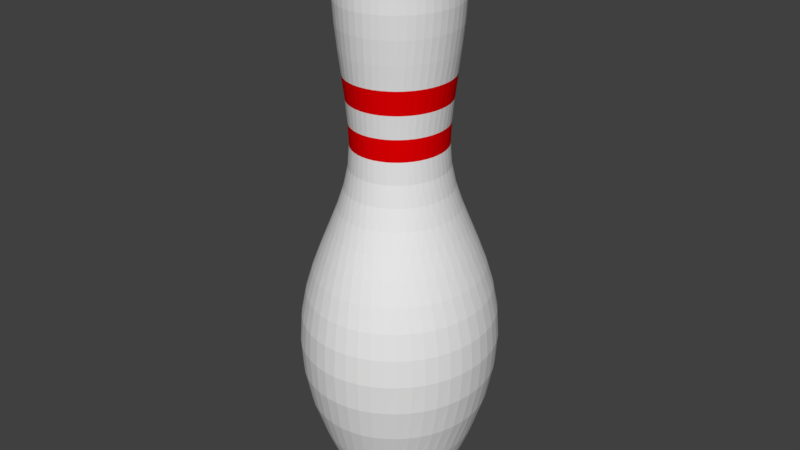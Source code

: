 # Source: model_bowling_pin.blend  (saved by Blender 2.79.0; exported with 4.5.12 LTS)
import bpy
from mathutils import Matrix  # noqa: F401  (used for matrix-valued properties, if any)

bpy.ops.wm.read_factory_settings(use_empty=True)
scene = bpy.context.scene
scene.name = 'Scene'

# ---- collections
col_collection_1 = bpy.data.collections.new('Collection 1'); scene.collection.children.link(col_collection_1)

# ---- materials (node trees are filled in below, after node groups)
mat_mat_red_bar = bpy.data.materials.new('MAT_RED_BAR')
mat_mat_red_bar.alpha_threshold = 0.0
mat_mat_red_bar.use_transparent_shadow = False
mat_mat_red_bar.diffuse_color = (0.8, 0.0, 0.0009176, 1.0)
mat_mat_red_bar.roughness = 0.5
mat_mat_white = bpy.data.materials.new('MAT_WHITE')
mat_mat_white.alpha_threshold = 0.0
mat_mat_white.use_transparent_shadow = False
mat_mat_white.roughness = 0.5

# ---- material node trees

# ---- world
world_world = bpy.data.worlds.new('World'); scene.world = world_world
world_world.color = (0.05088, 0.05088, 0.05088)
world_world.use_sun_shadow = False
world_world.sun_shadow_jitter_overblur = 0.0
world_world.cycles.sampling_method = 'MANUAL'

# ---- meshes
me_pincurve = bpy.data.meshes.new('PinCurve')
me_pincurve.from_pydata([(-0.4647, -1.25, -0.02224), (-0.3202, -1.25, -0.1405), (-0.2653, -1.25, -0.4777), (-0.2909, -1.25, -0.7657), (-0.0973, -1.25, -2.182), (-0.05135, -1.25, -2.335), (-0.007194, -1.25, -2.684), (-0.06442, -1.25, -3.108), (-0.1452, -1.25, -3.356), (-0.2406, -1.25, -3.582), (-0.2995, -1.25, -3.686), (-0.4297, -1.25, -3.802), (-0.5983, -1.254, -0.006129), (-0.4829, -1.27, -0.02224), (-0.398, -1.282, -0.06828), (-0.3397, -1.29, -0.1405), (-0.304, -1.295, -0.2353), (-0.2872, -1.297, -0.3489), (-0.2852, -1.298, -0.4777), (-0.2944, -1.296, -0.6178), (-0.3106, -1.294, -0.7657), (-0.3302, -1.291, -0.9177), (-0.3491, -1.289, -1.07), (-0.3636, -1.287, -1.219), (-0.3697, -1.286, -1.361), (-0.3586, -1.287, -1.501), (-0.3277, -1.292, -1.636), (-0.2826, -1.298, -1.768), (-0.2291, -1.305, -1.901), (-0.1725, -1.313, -2.038), (-0.1187, -1.321, -2.182), (-0.07315, -1.327, -2.335), (-0.0415, -1.332, -2.502), (-0.02937, -1.333, -2.684), (-0.04236, -1.331, -2.885), (-0.0861, -1.325, -3.108), (-0.1662, -1.314, -3.356), (-0.1996, -1.309, -3.442), (-0.2309, -1.305, -3.517), (-0.2608, -1.301, -3.582), (-0.29, -1.297, -3.638), (-0.3191, -1.293, -3.686), (-0.3489, -1.289, -3.726), (-0.3798, -1.284, -3.758), (-0.4127, -1.28, -3.784), (-0.4482, -1.275, -3.802), (-0.487, -1.269, -3.816), (-0.5297, -1.263, -3.823), (-0.5769, -1.257, -3.826), (-0.6159, -1.255, -0.006129), (-0.5035, -1.287, -0.02224), (-0.4207, -1.311, -0.06828), (-0.3639, -1.327, -0.1405), (-0.3292, -1.337, -0.2353), (-0.3128, -1.341, -0.3489), (-0.3109, -1.342, -0.4777), (-0.3198, -1.339, -0.6178), (-0.3356, -1.335, -0.7657), (-0.3547, -1.329, -0.9177), (-0.3731, -1.324, -1.07), (-0.3872, -1.32, -1.219), (-0.3932, -1.318, -1.361), (-0.3823, -1.322, -1.501), (-0.3522, -1.33, -1.636), (-0.3084, -1.343, -1.768), (-0.2561, -1.357, -1.901), (-0.2011, -1.373, -2.038), (-0.1486, -1.388, -2.182), (-0.1042, -1.401, -2.335), (-0.07341, -1.409, -2.502), (-0.06159, -1.413, -2.684), (-0.07426, -1.409, -2.885), (-0.1169, -1.397, -3.108), (-0.1949, -1.375, -3.356), (-0.2274, -1.366, -3.442), (-0.2579, -1.357, -3.517), (-0.2871, -1.349, -3.582), (-0.3155, -1.341, -3.638), (-0.3439, -1.332, -3.686), (-0.3729, -1.324, -3.726), (-0.403, -1.316, -3.758), (-0.4351, -1.307, -3.784), (-0.4697, -1.297, -3.802), (-0.5074, -1.286, -3.816), (-0.549, -1.274, -3.823), (-0.595, -1.261, -3.826), (-0.6335, -1.254, -0.006129), (-0.526, -1.301, -0.02224), (-0.4468, -1.336, -0.06828), (-0.3925, -1.36, -0.1405), (-0.3593, -1.375, -0.2353), (-0.3436, -1.381, -0.3489), (-0.3418, -1.382, -0.4777), (-0.3503, -1.379, -0.6178), (-0.3654, -1.372, -0.7657), (-0.3836, -1.364, -0.9177), (-0.4013, -1.356, -1.07), (-0.4148, -1.35, -1.219), (-0.4204, -1.348, -1.361), (-0.4101, -1.352, -1.501), (-0.3813, -1.365, -1.636), (-0.3393, -1.383, -1.768), (-0.2894, -1.405, -1.901), (-0.2367, -1.428, -2.038), (-0.1866, -1.45, -2.182), (-0.1441, -1.469, -2.335), (-0.1146, -1.482, -2.502), (-0.1033, -1.487, -2.684), (-0.1154, -1.482, -2.885), (-0.1562, -1.464, -3.108), (-0.2308, -1.431, -3.356), (-0.2619, -1.417, -3.442), (-0.2911, -1.404, -3.517), (-0.319, -1.392, -3.582), (-0.3462, -1.38, -3.638), (-0.3733, -1.368, -3.686), (-0.401, -1.356, -3.726), (-0.4299, -1.344, -3.758), (-0.4606, -1.33, -3.784), (-0.4936, -1.316, -3.802), (-0.5298, -1.3, -3.816), (-0.5695, -1.282, -3.823), (-0.6135, -1.263, -3.826), (-0.6508, -1.251, -0.006129), (-0.55, -1.312, -0.02224), (-0.4758, -1.358, -0.06828), (-0.4249, -1.389, -0.1405), (-0.3937, -1.408, -0.2353), (-0.379, -1.417, -0.3489), (-0.3773, -1.418, -0.4777), (-0.3853, -1.413, -0.6178), (-0.3995, -1.404, -0.7657), (-0.4166, -1.394, -0.9177), (-0.4332, -1.384, -1.07), (-0.4458, -1.376, -1.219), (-0.4511, -1.373, -1.361), (-0.4414, -1.379, -1.501), (-0.4144, -1.395, -1.636), (-0.3751, -1.419, -1.768), (-0.3283, -1.448, -1.901), (-0.2789, -1.478, -2.038), (-0.2319, -1.507, -2.182), (-0.1921, -1.531, -2.335), (-0.1644, -1.548, -2.502), (-0.1538, -1.555, -2.684), (-0.1652, -1.548, -2.885), (-0.2034, -1.525, -3.108), (-0.2734, -1.482, -3.356), (-0.3025, -1.464, -3.442), (-0.3299, -1.447, -3.517), (-0.356, -1.431, -3.582), (-0.3815, -1.415, -3.638), (-0.4069, -1.4, -3.686), (-0.4329, -1.384, -3.726), (-0.46, -1.367, -3.758), (-0.4887, -1.35, -3.784), (-0.5197, -1.331, -3.802), (-0.5536, -1.31, -3.816), (-0.5908, -1.287, -3.823), (-0.6321, -1.262, -3.826), (-0.6675, -1.245, -0.006129), (-0.5752, -1.32, -0.02224), (-0.5073, -1.375, -0.06828), (-0.4606, -1.413, -0.1405), (-0.4321, -1.436, -0.2353), (-0.4186, -1.447, -0.3489), (-0.417, -1.449, -0.4777), (-0.4243, -1.443, -0.6178), (-0.4373, -1.432, -0.7657), (-0.453, -1.419, -0.9177), (-0.4682, -1.407, -1.07), (-0.4797, -1.398, -1.219), (-0.4846, -1.394, -1.361), (-0.4757, -1.401, -1.501), (-0.451, -1.421, -1.636), (-0.415, -1.45, -1.768), (-0.3721, -1.485, -1.901), (-0.3268, -1.522, -2.038), (-0.2838, -1.557, -2.182), (-0.2473, -1.587, -2.335), (-0.222, -1.607, -2.502), (-0.2123, -1.615, -2.684), (-0.2227, -1.607, -2.885), (-0.2577, -1.578, -3.108), (-0.3218, -1.526, -3.356), (-0.3485, -1.504, -3.442), (-0.3735, -1.484, -3.517), (-0.3975, -1.464, -3.582), (-0.4208, -1.445, -3.638), (-0.4441, -1.426, -3.686), (-0.4679, -1.407, -3.726), (-0.4927, -1.387, -3.758), (-0.519, -1.366, -3.784), (-0.5474, -1.342, -3.802), (-0.5785, -1.317, -3.816), (-0.6126, -1.289, -3.823), (-0.6504, -1.259, -3.826), (-0.6834, -1.237, -0.006129), (-0.6011, -1.324, -0.02224), (-0.5406, -1.388, -0.06828), (-0.4989, -1.432, -0.1405), (-0.4735, -1.459, -0.2353), (-0.4615, -1.472, -0.3489), (-0.4601, -1.473, -0.4777), (-0.4666, -1.466, -0.6178), (-0.4782, -1.454, -0.7657), (-0.4922, -1.439, -0.9177), (-0.5057, -1.425, -1.07), (-0.516, -1.414, -1.219), (-0.5204, -1.409, -1.361), (-0.5124, -1.418, -1.501), (-0.4904, -1.441, -1.636), (-0.4583, -1.475, -1.768), (-0.4201, -1.516, -1.901), (-0.3797, -1.559, -2.038), (-0.3413, -1.599, -2.182), (-0.3089, -1.634, -2.335), (-0.2863, -1.658, -2.502), (-0.2776, -1.667, -2.684), (-0.2869, -1.657, -2.885), (-0.3181, -1.624, -3.108), (-0.3752, -1.563, -3.356), (-0.399, -1.538, -3.442), (-0.4214, -1.514, -3.517), (-0.4427, -1.492, -3.582), (-0.4635, -1.47, -3.638), (-0.4843, -1.448, -3.686), (-0.5055, -1.425, -3.726), (-0.5276, -1.402, -3.758), (-0.5511, -1.377, -3.784), (-0.5764, -1.35, -3.802), (-0.604, -1.321, -3.816), (-0.6344, -1.288, -3.823), (-0.6681, -1.253, -3.826), (-0.6981, -1.226, -0.006129), (-0.6273, -1.324, -0.02224), (-0.5752, -1.396, -0.06828), (-0.5393, -1.446, -0.1405), (-0.5174, -1.476, -0.2353), (-0.5071, -1.49, -0.3489), (-0.5059, -1.492, -0.4777), (-0.5115, -1.484, -0.6178), (-0.5215, -1.47, -0.7657), (-0.5335, -1.454, -0.9177), (-0.5451, -1.438, -1.07), (-0.554, -1.425, -1.219), (-0.5578, -1.42, -1.361), (-0.5509, -1.43, -1.501), (-0.532, -1.456, -1.636), (-0.5043, -1.494, -1.768), (-0.4714, -1.54, -1.901), (-0.4367, -1.588, -2.038), (-0.4037, -1.633, -2.182), (-0.3757, -1.672, -2.335), (-0.3563, -1.699, -2.502), (-0.3488, -1.709, -2.684), (-0.3568, -1.698, -2.885), (-0.3836, -1.661, -3.108), (-0.4328, -1.593, -3.356), (-0.4533, -1.565, -3.442), (-0.4725, -1.538, -3.517), (-0.4909, -1.513, -3.582), (-0.5088, -1.488, -3.638), (-0.5267, -1.463, -3.686), (-0.545, -1.438, -3.726), (-0.564, -1.412, -3.758), (-0.5842, -1.384, -3.784), (-0.606, -1.354, -3.802), (-0.6298, -1.321, -3.816), (-0.656, -1.285, -3.823), (-0.685, -1.244, -3.826), (-0.7115, -1.214, -0.006129), (-0.6533, -1.321, -0.02224), (-0.6105, -1.4, -0.06828), (-0.581, -1.454, -0.1405), (-0.5631, -1.487, -0.2353), (-0.5546, -1.502, -0.3489), (-0.5536, -1.504, -0.4777), (-0.5582, -1.496, -0.6178), (-0.5664, -1.481, -0.7657), (-0.5763, -1.462, -0.9177), (-0.5858, -1.445, -1.07), (-0.5931, -1.432, -1.219), (-0.5962, -1.426, -1.361), (-0.5906, -1.436, -1.501), (-0.575, -1.465, -1.636), (-0.5523, -1.507, -1.768), (-0.5253, -1.556, -1.901), (-0.4968, -1.609, -2.038), (-0.4696, -1.658, -2.182), (-0.4466, -1.701, -2.335), (-0.4307, -1.73, -2.502), (-0.4246, -1.741, -2.684), (-0.4311, -1.729, -2.885), (-0.4532, -1.689, -3.108), (-0.4936, -1.614, -3.356), (-0.5104, -1.583, -3.442), (-0.5262, -1.554, -3.517), (-0.5413, -1.527, -3.582), (-0.556, -1.5, -3.638), (-0.5707, -1.473, -3.686), (-0.5857, -1.445, -3.726), (-0.6013, -1.416, -3.758), (-0.6179, -1.386, -3.784), (-0.6358, -1.353, -3.802), (-0.6553, -1.317, -3.816), (-0.6769, -1.278, -3.823), (-0.7007, -1.234, -3.826), (-0.7232, -1.2, -0.006129), (-0.6787, -1.314, -0.02224), (-0.6459, -1.398, -0.06828), (-0.6234, -1.456, -0.1405), (-0.6096, -1.491, -0.2353), (-0.6031, -1.508, -0.3489), (-0.6024, -1.51, -0.4777), (-0.6059, -1.5, -0.6178), (-0.6122, -1.484, -0.7657), (-0.6197, -1.465, -0.9177), (-0.627, -1.446, -1.07), (-0.6326, -1.432, -1.219), (-0.635, -1.426, -1.361), (-0.6307, -1.437, -1.501), (-0.6188, -1.468, -1.636), (-0.6014, -1.512, -1.768), (-0.5807, -1.565, -1.901), (-0.5589, -1.621, -2.038), (-0.5381, -1.674, -2.182), (-0.5205, -1.719, -2.335), (-0.5083, -1.75, -2.502), (-0.5036, -1.762, -2.684), (-0.5086, -1.75, -2.885), (-0.5255, -1.706, -3.108), (-0.5564, -1.627, -3.356), (-0.5693, -1.594, -3.442), (-0.5814, -1.563, -3.517), (-0.5929, -1.534, -3.582), (-0.6042, -1.505, -3.638), (-0.6154, -1.476, -3.686), (-0.6269, -1.447, -3.726), (-0.6389, -1.416, -3.758), (-0.6516, -1.383, -3.784), (-0.6653, -1.348, -3.802), (-0.6802, -1.31, -3.816), (-0.6967, -1.268, -3.823), (-0.7149, -1.221, -3.826), (-0.7331, -1.185, -0.006129), (-0.703, -1.304, -0.02224), (-0.6808, -1.392, -0.06828), (-0.6656, -1.452, -0.1405), (-0.6563, -1.489, -0.2353), (-0.6519, -1.506, -0.3489), (-0.6514, -1.508, -0.4777), (-0.6538, -1.499, -0.6178), (-0.658, -1.482, -0.7657), (-0.6631, -1.462, -0.9177), (-0.6681, -1.442, -1.07), (-0.6718, -1.427, -1.219), (-0.6734, -1.421, -1.361), (-0.6705, -1.432, -1.501), (-0.6625, -1.464, -1.636), (-0.6507, -1.511, -1.768), (-0.6367, -1.566, -1.901), (-0.622, -1.625, -2.038), (-0.6079, -1.68, -2.182), (-0.596, -1.727, -2.335), (-0.5878, -1.76, -2.502), (-0.5846, -1.773, -2.684), (-0.588, -1.759, -2.885), (-0.5994, -1.714, -3.108), (-0.6203, -1.631, -3.356), (-0.629, -1.597, -3.442), (-0.6372, -1.564, -3.517), (-0.645, -1.533, -3.582), (-0.6526, -1.503, -3.638), (-0.6602, -1.473, -3.686), (-0.668, -1.442, -3.726), (-0.6761, -1.41, -3.758), (-0.6847, -1.376, -3.784), (-0.6939, -1.34, -3.802), (-0.704, -1.3, -3.816), (-0.7152, -1.256, -3.823), (-0.7275, -1.207, -3.826), (-0.741, -1.168, -0.006129), (-0.7258, -1.29, -0.02224), (-0.7147, -1.38, -0.06828), (-0.707, -1.442, -0.1405), (-0.7023, -1.48, -0.2353), (-0.7001, -1.498, -0.3489), (-0.6998, -1.5, -0.4777), (-0.701, -1.49, -0.6178), (-0.7032, -1.473, -0.7657), (-0.7057, -1.452, -0.9177), (-0.7082, -1.432, -1.07), (-0.7101, -1.417, -1.219), (-0.7109, -1.41, -1.361), (-0.7095, -1.422, -1.501), (-0.7054, -1.455, -1.636), (-0.6995, -1.503, -1.768), (-0.6924, -1.56, -1.901), (-0.685, -1.62, -2.038), (-0.6779, -1.677, -2.182), (-0.6719, -1.725, -2.335), (-0.6677, -1.759, -2.502), (-0.6661, -1.771, -2.684), (-0.6678, -1.758, -2.885), (-0.6736, -1.711, -3.108), (-0.6841, -1.626, -3.356), (-0.6885, -1.591, -3.442), (-0.6927, -1.558, -3.517), (-0.6966, -1.526, -3.582), (-0.7004, -1.495, -3.638), (-0.7043, -1.464, -3.686), (-0.7082, -1.432, -3.726), (-0.7123, -1.4, -3.758), (-0.7166, -1.365, -3.784), (-0.7213, -1.327, -3.802), (-0.7264, -1.286, -3.816), (-0.732, -1.241, -3.823), (-0.7382, -1.191, -3.826), (-0.7468, -1.15, -0.006129), (-0.7468, -1.274, -0.02224), (-0.7468, -1.365, -0.06828), (-0.7468, -1.427, -0.1405), (-0.7468, -1.465, -0.2353), (-0.7468, -1.483, -0.3489), (-0.7468, -1.485, -0.4777), (-0.7468, -1.475, -0.6178), (-0.7468, -1.458, -0.7657), (-0.7468, -1.437, -0.9177), (-0.7468, -1.417, -1.07), (-0.7468, -1.401, -1.219), (-0.7468, -1.395, -1.361), (-0.7468, -1.407, -1.501), (-0.7468, -1.44, -1.636), (-0.7468, -1.488, -1.768), (-0.7468, -1.545, -1.901), (-0.7468, -1.606, -2.038), (-0.7468, -1.663, -2.182), (-0.7468, -1.712, -2.335), (-0.7468, -1.746, -2.502), (-0.7468, -1.759, -2.684), (-0.7468, -1.745, -2.885), (-0.7468, -1.698, -3.108), (-0.7468, -1.613, -3.356), (-0.7468, -1.577, -3.442), (-0.7468, -1.543, -3.517), (-0.7468, -1.511, -3.582), (-0.7468, -1.48, -3.638), (-0.7468, -1.449, -3.686), (-0.7468, -1.417, -3.726), (-0.7468, -1.384, -3.758), (-0.7468, -1.349, -3.784), (-0.7468, -1.311, -3.802), (-0.7468, -1.269, -3.816), (-0.7468, -1.224, -3.823), (-0.7468, -1.173, -3.826), (-0.7504, -1.132, -0.006129), (-0.7656, -1.254, -0.02224), (-0.7768, -1.344, -0.06828), (-0.7844, -1.406, -0.1405), (-0.7891, -1.444, -0.2353), (-0.7913, -1.462, -0.3489), (-0.7916, -1.464, -0.4777), (-0.7904, -1.454, -0.6178), (-0.7883, -1.437, -0.7657), (-0.7857, -1.416, -0.9177), (-0.7832, -1.396, -1.07), (-0.7813, -1.381, -1.219), (-0.7805, -1.374, -1.361), (-0.7819, -1.386, -1.501), (-0.786, -1.419, -1.636), (-0.7919, -1.467, -1.768), (-0.799, -1.524, -1.901), (-0.8064, -1.584, -2.038), (-0.8135, -1.641, -2.182), (-0.8195, -1.689, -2.335), (-0.8237, -1.723, -2.502), (-0.8253, -1.735, -2.684), (-0.8236, -1.722, -2.885), (-0.8178, -1.675, -3.108), (-0.8073, -1.59, -3.356), (-0.8029, -1.555, -3.442), (-0.7988, -1.522, -3.517), (-0.7948, -1.49, -3.582), (-0.791, -1.459, -3.638), (-0.7871, -1.428, -3.686), (-0.7832, -1.397, -3.726), (-0.7791, -1.364, -3.758), (-0.7748, -1.329, -3.784), (-0.7701, -1.291, -3.802), (-0.765, -1.25, -3.816), (-0.7594, -1.205, -3.823), (-0.7532, -1.155, -3.826), (-0.7517, -1.113, -0.006129), (-0.7818, -1.233, -0.02224), (-0.804, -1.32, -0.06828), (-0.8192, -1.381, -0.1405), (-0.8285, -1.417, -0.2353), (-0.8329, -1.435, -0.3489), (-0.8334, -1.437, -0.4777), (-0.831, -1.427, -0.6178), (-0.8268, -1.411, -0.7657), (-0.8217, -1.39, -0.9177), (-0.8167, -1.371, -1.07), (-0.8129, -1.356, -1.219), (-0.8114, -1.35, -1.361), (-0.8143, -1.361, -1.501), (-0.8223, -1.393, -1.636), (-0.8341, -1.439, -1.768), (-0.8481, -1.495, -1.901), (-0.8628, -1.553, -2.038), (-0.8769, -1.609, -2.182), (-0.8888, -1.656, -2.335), (-0.897, -1.689, -2.502), (-0.9002, -1.701, -2.684), (-0.8968, -1.688, -2.885), (-0.8854, -1.643, -3.108), (-0.8645, -1.56, -3.356), (-0.8558, -1.525, -3.442), (-0.8476, -1.493, -3.517), (-0.8398, -1.462, -3.582), (-0.8321, -1.432, -3.638), (-0.8245, -1.402, -3.686), (-0.8168, -1.371, -3.726), (-0.8087, -1.339, -3.758), (-0.8001, -1.305, -3.784), (-0.7908, -1.268, -3.802), (-0.7807, -1.228, -3.816), (-0.7696, -1.184, -3.823), (-0.7573, -1.135, -3.826), (-0.7507, -1.095, -0.006129), (-0.7952, -1.209, -0.02224), (-0.828, -1.293, -0.06828), (-0.8505, -1.35, -0.1405), (-0.8642, -1.385, -0.2353), (-0.8707, -1.402, -0.3489), (-0.8715, -1.404, -0.4777), (-0.868, -1.395, -0.6178), (-0.8617, -1.379, -0.7657), (-0.8541, -1.36, -0.9177), (-0.8468, -1.341, -1.07), (-0.8412, -1.327, -1.219), (-0.8389, -1.321, -1.361), (-0.8432, -1.332, -1.501), (-0.8551, -1.362, -1.636), (-0.8725, -1.407, -1.768), (-0.8932, -1.46, -1.901), (-0.915, -1.515, -2.038), (-0.9358, -1.569, -2.182), (-0.9534, -1.614, -2.335), (-0.9656, -1.645, -2.502), (-0.9702, -1.657, -2.684), (-0.9652, -1.644, -2.885), (-0.9484, -1.601, -3.108), (-0.9174, -1.522, -3.356), (-0.9046, -1.489, -3.442), (-0.8925, -1.458, -3.517), (-0.8809, -1.428, -3.582), (-0.8696, -1.399, -3.638), (-0.8584, -1.371, -3.686), (-0.8469, -1.341, -3.726), (-0.835, -1.311, -3.758), (-0.8223, -1.278, -3.784), (-0.8086, -1.243, -3.802), (-0.7936, -1.205, -3.816), (-0.7771, -1.162, -3.823), (-0.7589, -1.116, -3.826), (-0.7474, -1.076, -0.006129), (-0.8055, -1.183, -0.02224), (-0.8483, -1.262, -0.06828), (-0.8778, -1.316, -0.1405), (-0.8958, -1.349, -0.2353), (-0.9042, -1.365, -0.3489), (-0.9052, -1.366, -0.4777), (-0.9006, -1.358, -0.6178), (-0.8924, -1.343, -0.7657), (-0.8826, -1.325, -0.9177), (-0.873, -1.307, -1.07), (-0.8657, -1.294, -1.219), (-0.8626, -1.288, -1.361), (-0.8682, -1.298, -1.501), (-0.8838, -1.327, -1.636), (-0.9065, -1.369, -1.768), (-0.9336, -1.418, -1.901), (-0.9621, -1.471, -2.038), (-0.9892, -1.521, -2.182), (-1.012, -1.563, -2.335), (-1.028, -1.592, -2.502), (-1.034, -1.603, -2.684), (-1.028, -1.591, -2.885), (-1.006, -1.551, -3.108), (-0.9653, -1.477, -3.356), (-0.9484, -1.446, -3.442), (-0.9326, -1.417, -3.517), (-0.9175, -1.389, -3.582), (-0.9028, -1.362, -3.638), (-0.8881, -1.335, -3.686), (-0.8731, -1.307, -3.726), (-0.8575, -1.279, -3.758), (-0.8409, -1.248, -3.784), (-0.823, -1.215, -3.802), (-0.8035, -1.179, -3.816), (-0.782, -1.14, -3.823), (-0.7581, -1.096, -3.826), (-0.7418, -1.059, -0.006129), (-0.8126, -1.156, -0.02224), (-0.8648, -1.228, -0.06828), (-0.9006, -1.278, -0.1405), (-0.9225, -1.308, -0.2353), (-0.9328, -1.323, -0.3489), (-0.934, -1.324, -0.4777), (-0.9284, -1.316, -0.6178), (-0.9184, -1.303, -0.7657), (-0.9064, -1.286, -0.9177), (-0.8948, -1.27, -1.07), (-0.8859, -1.258, -1.219), (-0.8822, -1.253, -1.361), (-0.889, -1.262, -1.501), (-0.908, -1.288, -1.636), (-0.9356, -1.326, -1.768), (-0.9685, -1.372, -1.901), (-1.003, -1.42, -2.038), (-1.036, -1.466, -2.182), (-1.064, -1.504, -2.335), (-1.084, -1.531, -2.502), (-1.091, -1.541, -2.684), (-1.083, -1.53, -2.885), (-1.056, -1.493, -3.108), (-1.007, -1.425, -3.356), (-0.9866, -1.397, -3.442), (-0.9674, -1.37, -3.517), (-0.949, -1.345, -3.582), (-0.9311, -1.32, -3.638), (-0.9132, -1.295, -3.686), (-0.895, -1.27, -3.726), (-0.8759, -1.244, -3.758), (-0.8557, -1.216, -3.784), (-0.8339, -1.186, -3.802), (-0.8102, -1.153, -3.816), (-0.7839, -1.117, -3.823), (-0.7549, -1.077, -3.826), (-0.7341, -1.042, -0.006129), (-0.8164, -1.129, -0.02224), (-0.877, -1.193, -0.06828), (-0.9186, -1.237, -0.1405), (-0.944, -1.264, -0.2353), (-0.956, -1.277, -0.3489), (-0.9574, -1.278, -0.4777), (-0.9509, -1.272, -0.6178), (-0.9393, -1.259, -0.7657), (-0.9253, -1.244, -0.9177), (-0.9118, -1.23, -1.07), (-0.9015, -1.219, -1.219), (-0.8972, -1.215, -1.361), (-0.9051, -1.223, -1.501), (-0.9271, -1.246, -1.636), (-0.9592, -1.28, -1.768), (-0.9975, -1.321, -1.901), (-1.038, -1.364, -2.038), (-1.076, -1.404, -2.182), (-1.109, -1.439, -2.335), (-1.131, -1.463, -2.502), (-1.14, -1.472, -2.684), (-1.131, -1.462, -2.885), (-1.099, -1.429, -3.108), (-1.042, -1.369, -3.356), (-1.018, -1.343, -3.442), (-0.9962, -1.32, -3.517), (-0.9748, -1.297, -3.582), (-0.954, -1.275, -3.638), (-0.9332, -1.253, -3.686), (-0.912, -1.23, -3.726), (-0.8899, -1.207, -3.758), (-0.8665, -1.182, -3.784), (-0.8412, -1.155, -3.802), (-0.8135, -1.126, -3.816), (-0.7831, -1.094, -3.823), (-0.7494, -1.058, -3.826), (-0.7245, -1.026, -0.006129), (-0.8168, -1.101, -0.02224), (-0.8847, -1.156, -0.06828), (-0.9314, -1.194, -0.1405), (-0.9599, -1.218, -0.2353), (-0.9734, -1.229, -0.3489), (-0.9749, -1.23, -0.4777), (-0.9677, -1.224, -0.6178), (-0.9546, -1.213, -0.7657), (-0.939, -1.201, -0.9177), (-0.9238, -1.188, -1.07), (-0.9123, -1.179, -1.219), (-0.9074, -1.175, -1.361), (-0.9163, -1.182, -1.501), (-0.941, -1.202, -1.636), (-0.977, -1.232, -1.768), (-1.02, -1.267, -1.901), (-1.065, -1.303, -2.038), (-1.108, -1.338, -2.182), (-1.145, -1.368, -2.335), (-1.17, -1.389, -2.502), (-1.18, -1.397, -2.684), (-1.169, -1.388, -2.885), (-1.134, -1.36, -3.108), (-1.07, -1.307, -3.356), (-1.043, -1.286, -3.442), (-1.018, -1.265, -3.517), (-0.9945, -1.246, -3.582), (-0.9711, -1.227, -3.638), (-0.9478, -1.208, -3.686), (-0.924, -1.188, -3.726), (-0.8993, -1.168, -3.758), (-0.8729, -1.147, -3.784), (-0.8445, -1.124, -3.802), (-0.8135, -1.099, -3.816), (-0.7794, -1.071, -3.823), (-0.7416, -1.04, -3.826), (-0.7129, -1.012, -0.006129), (-0.8137, -1.074, -0.02224), (-0.8879, -1.119, -0.06828), (-0.9388, -1.15, -0.1405), (-0.97, -1.169, -0.2353), (-0.9847, -1.178, -0.3489), (-0.9864, -1.179, -0.4777), (-0.9784, -1.174, -0.6178), (-0.9642, -1.166, -0.7657), (-0.9471, -1.155, -0.9177), (-0.9306, -1.145, -1.07), (-0.9179, -1.137, -1.219), (-0.9126, -1.134, -1.361), (-0.9223, -1.14, -1.501), (-0.9493, -1.157, -1.636), (-0.9886, -1.181, -1.768), (-1.035, -1.209, -1.901), (-1.085, -1.24, -2.038), (-1.132, -1.268, -2.182), (-1.172, -1.293, -2.335), (-1.199, -1.31, -2.502), (-1.21, -1.316, -2.684), (-1.199, -1.309, -2.885), (-1.16, -1.286, -3.108), (-1.09, -1.243, -3.356), (-1.061, -1.225, -3.442), (-1.034, -1.208, -3.517), (-1.008, -1.192, -3.582), (-0.9822, -1.177, -3.638), (-0.9568, -1.161, -3.686), (-0.9308, -1.145, -3.726), (-0.9037, -1.129, -3.758), (-0.875, -1.111, -3.784), (-0.844, -1.092, -3.802), (-0.8101, -1.071, -3.816), (-0.7729, -1.049, -3.823), (-0.7316, -1.023, -3.826), (-0.6998, -0.9994, -0.006129), (-0.8073, -1.047, -0.02224), (-0.8864, -1.081, -0.06828), (-0.9408, -1.105, -0.1405), (-0.974, -1.12, -0.2353), (-0.9897, -1.127, -0.3489), (-0.9915, -1.128, -0.4777), (-0.983, -1.124, -0.6178), (-0.9678, -1.117, -0.7657), (-0.9496, -1.109, -0.9177), (-0.9319, -1.101, -1.07), (-0.9185, -1.096, -1.219), (-0.9128, -1.093, -1.361), (-0.9231, -1.098, -1.501), (-0.9519, -1.11, -1.636), (-0.9939, -1.129, -1.768), (-1.044, -1.151, -1.901), (-1.096, -1.174, -2.038), (-1.147, -1.196, -2.182), (-1.189, -1.214, -2.335), (-1.219, -1.227, -2.502), (-1.23, -1.232, -2.684), (-1.218, -1.227, -2.885), (-1.177, -1.209, -3.108), (-1.102, -1.176, -3.356), (-1.071, -1.163, -3.442), (-1.042, -1.15, -3.517), (-1.014, -1.138, -3.582), (-0.987, -1.126, -3.638), (-0.9599, -1.114, -3.686), (-0.9322, -1.102, -3.726), (-0.9033, -1.089, -3.758), (-0.8727, -1.075, -3.784), (-0.8396, -1.061, -3.802), (-0.8035, -1.045, -3.816), (-0.7637, -1.028, -3.823), (-0.7197, -1.008, -3.826), (-0.6852, -0.9889, -0.006129), (-0.7976, -1.021, -0.02224), (-0.8803, -1.044, -0.06828), (-0.9371, -1.061, -0.1405), (-0.9719, -1.07, -0.2353), (-0.9883, -1.075, -0.3489), (-0.9902, -1.076, -0.4777), (-0.9813, -1.073, -0.6178), (-0.9654, -1.069, -0.7657), (-0.9464, -1.063, -0.9177), (-0.9279, -1.058, -1.07), (-0.9138, -1.054, -1.219), (-0.9079, -1.052, -1.361), (-0.9187, -1.055, -1.501), (-0.9488, -1.064, -1.636), (-0.9927, -1.076, -1.768), (-1.045, -1.091, -1.901), (-1.1, -1.107, -2.038), (-1.152, -1.122, -2.182), (-1.197, -1.134, -2.335), (-1.228, -1.143, -2.502), (-1.239, -1.146, -2.684), (-1.227, -1.143, -2.885), (-1.184, -1.131, -3.108), (-1.106, -1.109, -3.356), (-1.074, -1.099, -3.442), (-1.043, -1.091, -3.517), (-1.014, -1.082, -3.582), (-0.9855, -1.074, -3.638), (-0.9571, -1.066, -3.686), (-0.9282, -1.058, -3.726), (-0.898, -1.049, -3.758), (-0.8659, -1.04, -3.784), (-0.8314, -1.03, -3.802), (-0.7936, -1.02, -3.816), (-0.752, -1.008, -3.823), (-0.706, -0.9949, -3.826), (-0.6694, -0.9805, -0.006129), (-0.7848, -0.9966, -0.02224), (-0.8697, -1.009, -0.06828), (-0.928, -1.017, -0.1405), (-0.9637, -1.022, -0.2353), (-0.9805, -1.024, -0.3489), (-0.9825, -1.024, -0.4777), (-0.9733, -1.023, -0.6178), (-0.9571, -1.021, -0.7657), (-0.9375, -1.018, -0.9177), (-0.9186, -1.015, -1.07), (-0.9041, -1.013, -1.219), (-0.898, -1.012, -1.361), (-0.9091, -1.014, -1.501), (-0.94, -1.018, -1.636), (-0.9851, -1.025, -1.768), (-1.039, -1.032, -1.901), (-1.095, -1.04, -2.038), (-1.149, -1.048, -2.182), (-1.195, -1.054, -2.335), (-1.226, -1.058, -2.502), (-1.238, -1.06, -2.684), (-1.225, -1.058, -2.885), (-1.182, -1.052, -3.108), (-1.102, -1.041, -3.356), (-1.068, -1.036, -3.442), (-1.037, -1.032, -3.517), (-1.007, -1.028, -3.582), (-0.9777, -1.024, -3.638), (-0.9486, -1.02, -3.686), (-0.9189, -1.015, -3.726), (-0.8879, -1.011, -3.758), (-0.855, -1.006, -3.784), (-0.8195, -1.001, -3.802), (-0.7807, -0.9961, -3.816), (-0.7381, -0.9901, -3.823), (-0.6908, -0.9835, -3.826), (-0.6528, -0.9744, -0.006129), (-0.7691, -0.9744, -0.02224), (-0.8548, -0.9744, -0.06828), (-0.9136, -0.9744, -0.1405), (-0.9496, -0.9744, -0.2353), (-0.9666, -0.9744, -0.3489), (-0.9685, -0.9744, -0.4777), (-0.9593, -0.9744, -0.6178), (-0.9429, -0.9744, -0.7657), (-0.9232, -0.9744, -0.9177), (-0.9041, -0.9744, -1.07), (-0.8895, -0.9744, -1.219), (-0.8833, -0.9744, -1.361), (-0.8946, -0.9744, -1.501), (-0.9257, -0.9744, -1.636), (-0.9711, -0.9744, -1.768), (-1.025, -0.9744, -1.901), (-1.082, -0.9744, -2.038), (-1.136, -0.9744, -2.182), (-1.182, -0.9744, -2.335), (-1.214, -0.9744, -2.502), (-1.227, -0.9744, -2.684), (-1.213, -0.9744, -2.885), (-1.169, -0.9744, -3.108), (-1.089, -0.9744, -3.356), (-1.055, -0.9744, -3.442), (-1.023, -0.9744, -3.517), (-0.9931, -0.9744, -3.582), (-0.9637, -0.9744, -3.638), (-0.9343, -0.9744, -3.686), (-0.9044, -0.9744, -3.726), (-0.8731, -0.9744, -3.758), (-0.8399, -0.9744, -3.784), (-0.8041, -0.9744, -3.802), (-0.765, -0.9744, -3.816), (-0.722, -0.9744, -3.823), (-0.6743, -0.9744, -3.826), (-0.6355, -0.9706, -0.006129), (-0.7509, -0.9545, -0.02224), (-0.8358, -0.9426, -0.06828), (-0.8941, -0.9345, -0.1405), (-0.9298, -0.9295, -0.2353), (-0.9466, -0.9272, -0.3489), (-0.9485, -0.9269, -0.4777), (-0.9394, -0.9282, -0.6178), (-0.9232, -0.9304, -0.7657), (-0.9036, -0.9332, -0.9177), (-0.8847, -0.9358, -1.07), (-0.8702, -0.9378, -1.219), (-0.8641, -0.9387, -1.361), (-0.8752, -0.9371, -1.501), (-0.9061, -0.9328, -1.636), (-0.9511, -0.9265, -1.768), (-1.005, -0.919, -1.901), (-1.061, -0.9111, -2.038), (-1.115, -0.9036, -2.182), (-1.161, -0.8973, -2.335), (-1.192, -0.8928, -2.502), (-1.204, -0.8912, -2.684), (-1.191, -0.893, -2.885), (-1.148, -0.8991, -3.108), (-1.068, -0.9103, -3.356), (-1.034, -0.9149, -3.442), (-1.003, -0.9193, -3.517), (-0.973, -0.9235, -3.582), (-0.9438, -0.9275, -3.638), (-0.9147, -0.9316, -3.686), (-0.8849, -0.9358, -3.726), (-0.854, -0.9401, -3.758), (-0.8211, -0.9447, -3.784), (-0.7856, -0.9496, -3.802), (-0.7468, -0.9551, -3.816), (-0.7041, -0.961, -3.823), (-0.6569, -0.9676, -3.826), (-0.6179, -0.9692, -0.006129), (-0.7303, -0.9373, -0.02224), (-0.813, -0.9138, -0.06828), (-0.8699, -0.8976, -0.1405), (-0.9046, -0.8877, -0.2353), (-0.921, -0.8831, -0.3489), (-0.9229, -0.8826, -0.4777), (-0.914, -0.8851, -0.6178), (-0.8982, -0.8896, -0.7657), (-0.8791, -0.895, -0.9177), (-0.8607, -0.9002, -1.07), (-0.8466, -0.9042, -1.219), (-0.8406, -0.9059, -1.361), (-0.8515, -0.9029, -1.501), (-0.8816, -0.8943, -1.636), (-0.9254, -0.8818, -1.768), (-0.9776, -0.867, -1.901), (-1.033, -0.8513, -2.038), (-1.085, -0.8364, -2.182), (-1.13, -0.8238, -2.335), (-1.16, -0.8151, -2.502), (-1.172, -0.8117, -2.684), (-1.16, -0.8153, -2.885), (-1.117, -0.8274, -3.108), (-1.039, -0.8496, -3.356), (-1.006, -0.8588, -3.442), (-0.9759, -0.8675, -3.517), (-0.9467, -0.8758, -3.582), (-0.9183, -0.8839, -3.638), (-0.8899, -0.8919, -3.686), (-0.8609, -0.9002, -3.726), (-0.8308, -0.9087, -3.758), (-0.7987, -0.9179, -3.784), (-0.7641, -0.9277, -3.802), (-0.7264, -0.9384, -3.816), (-0.6848, -0.9502, -3.823), (-0.6388, -0.9633, -3.826), (-0.6003, -0.9703, -0.006129), (-0.7078, -0.9231, -0.02224), (-0.787, -0.8883, -0.06828), (-0.8413, -0.8644, -0.1405), (-0.8745, -0.8498, -0.2353), (-0.8902, -0.8429, -0.3489), (-0.892, -0.8421, -0.4777), (-0.8835, -0.8459, -0.6178), (-0.8684, -0.8525, -0.7657), (-0.8502, -0.8605, -0.9177), (-0.8325, -0.8683, -1.07), (-0.819, -0.8742, -1.219), (-0.8133, -0.8767, -1.361), (-0.8237, -0.8722, -1.501), (-0.8525, -0.8595, -1.636), (-0.8945, -0.8411, -1.768), (-0.9444, -0.8191, -1.901), (-0.9971, -0.796, -2.038), (-1.047, -0.774, -2.182), (-1.09, -0.7553, -2.335), (-1.119, -0.7424, -2.502), (-1.13, -0.7374, -2.684), (-1.118, -0.7427, -2.885), (-1.078, -0.7606, -3.108), (-1.003, -0.7934, -3.356), (-0.9719, -0.8071, -3.442), (-0.9427, -0.8199, -3.517), (-0.9148, -0.8321, -3.582), (-0.8876, -0.8441, -3.638), (-0.8605, -0.856, -3.686), (-0.8328, -0.8682, -3.726), (-0.8039, -0.8809, -3.758), (-0.7732, -0.8943, -3.784), (-0.7402, -0.9089, -3.802), (-0.704, -0.9247, -3.816), (-0.6643, -0.9422, -3.823), (-0.6202, -0.9616, -3.826), (-0.583, -0.9738, -0.006129), (-0.6838, -0.9121, -0.02224), (-0.7579, -0.8667, -0.06828), (-0.8089, -0.8355, -0.1405), (-0.8401, -0.8164, -0.2353), (-0.8548, -0.8074, -0.3489), (-0.8564, -0.8064, -0.4777), (-0.8485, -0.8112, -0.6178), (-0.8343, -0.8199, -0.7657), (-0.8172, -0.8304, -0.9177), (-0.8006, -0.8405, -1.07), (-0.788, -0.8483, -1.219), (-0.7827, -0.8515, -1.361), (-0.7924, -0.8456, -1.501), (-0.8194, -0.8291, -1.636), (-0.8587, -0.805, -1.768), (-0.9055, -0.7763, -1.901), (-0.9549, -0.7461, -2.038), (-1.002, -0.7173, -2.182), (-1.042, -0.6929, -2.335), (-1.069, -0.676, -2.502), (-1.08, -0.6695, -2.684), (-1.069, -0.6764, -2.885), (-1.03, -0.6998, -3.108), (-0.9604, -0.7427, -3.356), (-0.9313, -0.7605, -3.442), (-0.9039, -0.7773, -3.517), (-0.8778, -0.7933, -3.582), (-0.8523, -0.8089, -3.638), (-0.8268, -0.8245, -3.686), (-0.8009, -0.8404, -3.726), (-0.7738, -0.857, -3.758), (-0.7451, -0.8746, -3.784), (-0.7141, -0.8936, -3.802), (-0.6802, -0.9143, -3.816), (-0.643, -0.9371, -3.823), (-0.6017, -0.9624, -3.826), (-0.5663, -0.9797, -0.006129), (-0.6586, -0.9046, -0.02224), (-0.7265, -0.8493, -0.06828), (-0.7732, -0.8113, -0.1405), (-0.8017, -0.788, -0.2353), (-0.8152, -0.7771, -0.3489), (-0.8168, -0.7758, -0.4777), (-0.8095, -0.7818, -0.6178), (-0.7964, -0.7924, -0.7657), (-0.7808, -0.8051, -0.9177), (-0.7656, -0.8174, -1.07), (-0.7541, -0.8268, -1.219), (-0.7492, -0.8308, -1.361), (-0.7581, -0.8236, -1.501), (-0.7828, -0.8035, -1.636), (-0.8188, -0.7741, -1.768), (-0.8617, -0.7392, -1.901), (-0.907, -0.7024, -2.038), (-0.95, -0.6673, -2.182), (-0.9865, -0.6377, -2.335), (-1.012, -0.6171, -2.502), (-1.022, -0.6092, -2.684), (-1.011, -0.6176, -2.885), (-0.9761, -0.6461, -3.108), (-0.912, -0.6983, -3.356), (-0.8853, -0.72, -3.442), (-0.8603, -0.7404, -3.517), (-0.8363, -0.7599, -3.582), (-0.813, -0.7789, -3.638), (-0.7896, -0.7979, -3.686), (-0.7659, -0.8172, -3.726), (-0.7411, -0.8374, -3.758), (-0.7147, -0.8589, -3.784), (-0.6863, -0.882, -3.802), (-0.6553, -0.9072, -3.816), (-0.6212, -0.935, -3.823), (-0.5834, -0.9658, -3.826), (-0.5504, -0.9878, -0.006129), (-0.6327, -0.9006, -0.02224), (-0.6932, -0.8363, -0.06828), (-0.7348, -0.7922, -0.1405), (-0.7603, -0.7652, -0.2353), (-0.7723, -0.7525, -0.3489), (-0.7737, -0.751, -0.4777), (-0.7672, -0.7579, -0.6178), (-0.7556, -0.7702, -0.7657), (-0.7416, -0.785, -0.9177), (-0.7281, -0.7994, -1.07), (-0.7178, -0.8103, -1.219), (-0.7134, -0.8149, -1.361), (-0.7214, -0.8065, -1.501), (-0.7434, -0.7831, -1.636), (-0.7755, -0.7491, -1.768), (-0.8137, -0.7085, -1.901), (-0.854, -0.6658, -2.038), (-0.8924, -0.625, -2.182), (-0.9249, -0.5906, -2.335), (-0.9475, -0.5666, -2.502), (-0.9562, -0.5574, -2.684), (-0.9469, -0.5673, -2.885), (-0.9157, -0.6004, -3.108), (-0.8586, -0.661, -3.356), (-0.8348, -0.6862, -3.442), (-0.8124, -0.7099, -3.517), (-0.7911, -0.7325, -3.582), (-0.7703, -0.7546, -3.638), (-0.7495, -0.7767, -3.686), (-0.7283, -0.7991, -3.726), (-0.7062, -0.8226, -3.758), (-0.6827, -0.8475, -3.784), (-0.6574, -0.8743, -3.802), (-0.6298, -0.9036, -3.816), (-0.5993, -0.9359, -3.823), (-0.5656, -0.9717, -3.826), (-0.5357, -0.9981, -0.006129), (-0.6065, -0.9002, -0.02224), (-0.6586, -0.8281, -0.06828), (-0.6945, -0.7786, -0.1405), (-0.7164, -0.7483, -0.2353), (-0.7267, -0.734, -0.3489), (-0.7279, -0.7324, -0.4777), (-0.7223, -0.7401, -0.6178), (-0.7123, -0.754, -0.7657), (-0.7003, -0.7706, -0.9177), (-0.6886, -0.7866, -1.07), (-0.6798, -0.7989, -1.219), (-0.676, -0.8041, -1.361), (-0.6829, -0.7946, -1.501), (-0.7018, -0.7684, -1.636), (-0.7295, -0.7302, -1.768), (-0.7624, -0.6847, -1.901), (-0.7971, -0.6367, -2.038), (-0.8301, -0.591, -2.182), (-0.8581, -0.5524, -2.335), (-0.8775, -0.5255, -2.502), (-0.885, -0.5152, -2.684), (-0.877, -0.5263, -2.885), (-0.8502, -0.5634, -3.108), (-0.801, -0.6314, -3.356), (-0.7805, -0.6597, -3.442), (-0.7612, -0.6863, -3.517), (-0.7429, -0.7117, -3.582), (-0.725, -0.7365, -3.638), (-0.7071, -0.7612, -3.686), (-0.6888, -0.7864, -3.726), (-0.6698, -0.8127, -3.758), (-0.6496, -0.8406, -3.784), (-0.6278, -0.8707, -3.802), (-0.604, -0.9036, -3.816), (-0.5778, -0.9399, -3.823), (-0.5488, -0.98, -3.826), (-0.5223, -1.01, -0.006129), (-0.5805, -0.9034, -0.02224), (-0.6233, -0.8248, -0.06828), (-0.6527, -0.7707, -0.1405), (-0.6707, -0.7377, -0.2353), (-0.6792, -0.7221, -0.3489), (-0.6802, -0.7203, -0.4777), (-0.6756, -0.7287, -0.6178), (-0.6674, -0.7438, -0.7657), (-0.6575, -0.7619, -0.9177), (-0.648, -0.7795, -1.07), (-0.6407, -0.7929, -1.219), (-0.6376, -0.7985, -1.361), (-0.6432, -0.7882, -1.501), (-0.6588, -0.7596, -1.636), (-0.6815, -0.7179, -1.768), (-0.7085, -0.6682, -1.901), (-0.737, -0.6159, -2.038), (-0.7642, -0.566, -2.182), (-0.7872, -0.5238, -2.335), (-0.8031, -0.4945, -2.502), (-0.8092, -0.4832, -2.684), (-0.8027, -0.4953, -2.885), (-0.7806, -0.5358, -3.108), (-0.7402, -0.61, -3.356), (-0.7234, -0.6409, -3.442), (-0.7076, -0.6699, -3.517), (-0.6925, -0.6977, -3.582), (-0.6778, -0.7247, -3.638), (-0.6631, -0.7517, -3.686), (-0.6481, -0.7792, -3.726), (-0.6325, -0.8079, -3.758), (-0.6159, -0.8384, -3.784), (-0.598, -0.8713, -3.802), (-0.5785, -0.9072, -3.816), (-0.5569, -0.9467, -3.823), (-0.5331, -0.9905, -3.826), (-0.5106, -1.024, -0.006129), (-0.5551, -0.9103, -0.02224), (-0.5879, -0.8263, -0.06828), (-0.6104, -0.7687, -0.1405), (-0.6242, -0.7334, -0.2353), (-0.6307, -0.7168, -0.3489), (-0.6314, -0.7149, -0.4777), (-0.6279, -0.7239, -0.6178), (-0.6216, -0.74, -0.7657), (-0.6141, -0.7593, -0.9177), (-0.6068, -0.778, -1.07), (-0.6012, -0.7923, -1.219), (-0.5988, -0.7983, -1.361), (-0.6031, -0.7874, -1.501), (-0.615, -0.7568, -1.636), (-0.6324, -0.7123, -1.768), (-0.6531, -0.6593, -1.901), (-0.6749, -0.6035, -2.038), (-0.6957, -0.5503, -2.182), (-0.7133, -0.5052, -2.335), (-0.7255, -0.474, -2.502), (-0.7302, -0.462, -2.684), (-0.7252, -0.4748, -2.885), (-0.7083, -0.518, -3.108), (-0.6774, -0.5972, -3.356), (-0.6645, -0.6302, -3.442), (-0.6524, -0.6612, -3.517), (-0.6409, -0.6907, -3.582), (-0.6296, -0.7196, -3.638), (-0.6183, -0.7484, -3.686), (-0.6069, -0.7778, -3.726), (-0.5949, -0.8084, -3.758), (-0.5822, -0.8409, -3.784), (-0.5685, -0.876, -3.802), (-0.5536, -0.9143, -3.816), (-0.5371, -0.9565, -3.823), (-0.5188, -1.003, -3.826), (-0.5007, -1.04, -0.006129), (-0.5308, -0.9205, -0.02224), (-0.553, -0.8328, -0.06828), (-0.5682, -0.7725, -0.1405), (-0.5775, -0.7357, -0.2353), (-0.5819, -0.7183, -0.3489), (-0.5824, -0.7163, -0.4777), (-0.58, -0.7257, -0.6178), (-0.5758, -0.7425, -0.7657), (-0.5707, -0.7627, -0.9177), (-0.5657, -0.7823, -1.07), (-0.562, -0.7972, -1.219), (-0.5604, -0.8035, -1.361), (-0.5633, -0.792, -1.501), (-0.5713, -0.7601, -1.636), (-0.5831, -0.7136, -1.768), (-0.5971, -0.6582, -1.901), (-0.6118, -0.5998, -2.038), (-0.6259, -0.5442, -2.182), (-0.6378, -0.4971, -2.335), (-0.646, -0.4644, -2.502), (-0.6492, -0.4518, -2.684), (-0.6458, -0.4653, -2.885), (-0.6344, -0.5105, -3.108), (-0.6135, -0.5932, -3.356), (-0.6048, -0.6277, -3.442), (-0.5966, -0.6601, -3.517), (-0.5888, -0.691, -3.582), (-0.5812, -0.7212, -3.638), (-0.5736, -0.7513, -3.686), (-0.5658, -0.782, -3.726), (-0.5577, -0.814, -3.758), (-0.5491, -0.848, -3.784), (-0.5399, -0.8847, -3.802), (-0.5297, -0.9247, -3.816), (-0.5186, -0.9688, -3.823), (-0.5063, -1.018, -3.826), (-0.4928, -1.056, -0.006129), (-0.508, -0.9341, -0.02224), (-0.5191, -0.844, -0.06828), (-0.5268, -0.7822, -0.1405), (-0.5315, -0.7443, -0.2353), (-0.5337, -0.7265, -0.3489), (-0.534, -0.7244, -0.4777), (-0.5328, -0.7341, -0.6178), (-0.5306, -0.7514, -0.7657), (-0.5281, -0.7721, -0.9177), (-0.5256, -0.7922, -1.07), (-0.5237, -0.8075, -1.219), (-0.5229, -0.814, -1.361), (-0.5243, -0.8022, -1.501), (-0.5284, -0.7695, -1.636), (-0.5343, -0.7217, -1.768), (-0.5414, -0.6648, -1.901), (-0.5488, -0.6049, -2.038), (-0.5559, -0.5478, -2.182), (-0.5619, -0.4995, -2.335), (-0.5661, -0.4659, -2.502), (-0.5677, -0.453, -2.684), (-0.566, -0.4668, -2.885), (-0.5602, -0.5132, -3.108), (-0.5497, -0.5981, -3.356), (-0.5453, -0.6336, -3.442), (-0.5411, -0.6668, -3.517), (-0.5372, -0.6985, -3.582), (-0.5334, -0.7295, -3.638), (-0.5295, -0.7604, -3.686), (-0.5256, -0.7919, -3.726), (-0.5215, -0.8248, -3.758), (-0.5172, -0.8597, -3.784), (-0.5125, -0.8973, -3.802), (-0.5074, -0.9384, -3.816), (-0.5018, -0.9837, -3.823), (-0.4956, -1.034, -3.826), (-0.487, -1.074, -0.006129), (-0.487, -0.9507, -0.02224), (-0.487, -0.8599, -0.06828), (-0.487, -0.7975, -0.1405), (-0.487, -0.7593, -0.2353), (-0.487, -0.7413, -0.3489), (-0.487, -0.7392, -0.4777), (-0.487, -0.749, -0.6178), (-0.487, -0.7664, -0.7657), (-0.487, -0.7873, -0.9177), (-0.487, -0.8076, -1.07), (-0.487, -0.823, -1.219), (-0.487, -0.8296, -1.361), (-0.487, -0.8177, -1.501), (-0.487, -0.7846, -1.636), (-0.487, -0.7364, -1.768), (-0.487, -0.6791, -1.901), (-0.487, -0.6186, -2.038), (-0.487, -0.561, -2.182), (-0.487, -0.5123, -2.335), (-0.487, -0.4784, -2.502), (-0.487, -0.4655, -2.684), (-0.487, -0.4794, -2.885), (-0.487, -0.5262, -3.108), (-0.487, -0.6119, -3.356), (-0.487, -0.6476, -3.442), (-0.487, -0.6811, -3.517), (-0.487, -0.7131, -3.582), (-0.487, -0.7443, -3.638), (-0.487, -0.7755, -3.686), (-0.487, -0.8073, -3.726), (-0.487, -0.8404, -3.758), (-0.487, -0.8756, -3.784), (-0.487, -0.9136, -3.802), (-0.487, -0.9551, -3.816), (-0.487, -1.001, -3.823), (-0.487, -1.051, -3.826), (-0.4834, -1.092, -0.006129), (-0.4682, -0.9701, -0.02224), (-0.457, -0.88, -0.06828), (-0.4494, -0.8181, -0.1405), (-0.4447, -0.7803, -0.2353), (-0.4424, -0.7624, -0.3489), (-0.4422, -0.7604, -0.4777), (-0.4434, -0.7701, -0.6178), (-0.4455, -0.7873, -0.7657), (-0.4481, -0.8081, -0.9177), (-0.4506, -0.8282, -1.07), (-0.4525, -0.8435, -1.219), (-0.4533, -0.85, -1.361), (-0.4518, -0.8382, -1.501), (-0.4478, -0.8054, -1.636), (-0.4419, -0.7576, -1.768), (-0.4348, -0.7008, -1.901), (-0.4274, -0.6409, -2.038), (-0.4203, -0.5837, -2.182), (-0.4143, -0.5354, -2.335), (-0.4101, -0.5019, -2.502), (-0.4085, -0.489, -2.684), (-0.4102, -0.5028, -2.885), (-0.416, -0.5492, -3.108), (-0.4265, -0.6341, -3.356), (-0.4309, -0.6695, -3.442), (-0.435, -0.7028, -3.517), (-0.439, -0.7345, -3.582), (-0.4428, -0.7655, -3.638), (-0.4467, -0.7964, -3.686), (-0.4506, -0.8279, -3.726), (-0.4546, -0.8607, -3.758), (-0.459, -0.8956, -3.784), (-0.4637, -0.9333, -3.802), (-0.4688, -0.9744, -3.816), (-0.4744, -1.02, -3.823), (-0.4806, -1.07, -3.826), (-0.4821, -1.111, -0.006129), (-0.452, -0.9919, -0.02224), (-0.4298, -0.9041, -0.06828), (-0.4146, -0.8438, -0.1405), (-0.4053, -0.807, -0.2353), (-0.4009, -0.7896, -0.3489), (-0.4004, -0.7876, -0.4777), (-0.4028, -0.797, -0.6178), (-0.407, -0.8138, -0.7657), (-0.4121, -0.834, -0.9177), (-0.4171, -0.8536, -1.07), (-0.4209, -0.8686, -1.219), (-0.4224, -0.8749, -1.361), (-0.4195, -0.8634, -1.501), (-0.4115, -0.8315, -1.636), (-0.3997, -0.7849, -1.768), (-0.3857, -0.7295, -1.901), (-0.371, -0.6711, -2.038), (-0.3569, -0.6155, -2.182), (-0.345, -0.5684, -2.335), (-0.3368, -0.5357, -2.502), (-0.3336, -0.5232, -2.684), (-0.337, -0.5366, -2.885), (-0.3484, -0.5818, -3.108), (-0.3693, -0.6646, -3.356), (-0.378, -0.6991, -3.442), (-0.3862, -0.7314, -3.517), (-0.394, -0.7624, -3.582), (-0.4016, -0.7925, -3.638), (-0.4092, -0.8226, -3.686), (-0.417, -0.8533, -3.726), (-0.4251, -0.8853, -3.758), (-0.4337, -0.9194, -3.784), (-0.4429, -0.956, -3.802), (-0.4531, -0.9961, -3.816), (-0.4642, -1.04, -3.823), (-0.4765, -1.089, -3.826), (-0.4831, -1.13, -0.006129), (-0.4386, -1.016, -0.02224), (-0.4058, -0.9318, -0.06828), (-0.3833, -0.8741, -0.1405), (-0.3696, -0.8389, -0.2353), (-0.3631, -0.8223, -0.3489), (-0.3623, -0.8204, -0.4777), (-0.3658, -0.8294, -0.6178), (-0.3721, -0.8454, -0.7657), (-0.3797, -0.8648, -0.9177), (-0.387, -0.8835, -1.07), (-0.3925, -0.8978, -1.219), (-0.3949, -0.9038, -1.361), (-0.3906, -0.8928, -1.501), (-0.3787, -0.8623, -1.636), (-0.3613, -0.8178, -1.768), (-0.3406, -0.7648, -1.901), (-0.3188, -0.709, -2.038), (-0.298, -0.6557, -2.182), (-0.2804, -0.6107, -2.335), (-0.2682, -0.5794, -2.502), (-0.2635, -0.5674, -2.684), (-0.2686, -0.5803, -2.885), (-0.2854, -0.6235, -3.108), (-0.3164, -0.7027, -3.356), (-0.3292, -0.7357, -3.442), (-0.3413, -0.7666, -3.517), (-0.3529, -0.7962, -3.582), (-0.3641, -0.8251, -3.638), (-0.3754, -0.8538, -3.686), (-0.3869, -0.8832, -3.726), (-0.3988, -0.9138, -3.758), (-0.4115, -0.9464, -3.784), (-0.4252, -0.9815, -3.802), (-0.4402, -1.02, -3.816), (-0.4566, -1.062, -3.823), (-0.4749, -1.109, -3.826), (-0.4864, -1.148, -0.006129), (-0.4283, -1.041, -0.02224), (-0.3854, -0.9626, -0.06828), (-0.356, -0.9085, -0.1405), (-0.338, -0.8755, -0.2353), (-0.3295, -0.8599, -0.3489), (-0.3286, -0.8581, -0.4777), (-0.3332, -0.8665, -0.6178), (-0.3414, -0.8816, -0.7657), (-0.3512, -0.8997, -0.9177), (-0.3608, -0.9173, -1.07), (-0.3681, -0.9307, -1.219), (-0.3712, -0.9363, -1.361), (-0.3656, -0.926, -1.501), (-0.35, -0.8974, -1.636), (-0.3273, -0.8557, -1.768), (-0.3002, -0.806, -1.901), (-0.2717, -0.7537, -2.038), (-0.2446, -0.7038, -2.182), (-0.2216, -0.6616, -2.335), (-0.2057, -0.6323, -2.502), (-0.1995, -0.621, -2.684), (-0.2061, -0.6331, -2.885), (-0.2281, -0.6736, -3.108), (-0.2685, -0.7478, -3.356), (-0.2854, -0.7787, -3.442), (-0.3012, -0.8077, -3.517), (-0.3163, -0.8355, -3.582), (-0.331, -0.8625, -3.638), (-0.3457, -0.8895, -3.686), (-0.3607, -0.917, -3.726), (-0.3763, -0.9457, -3.758), (-0.3929, -0.9762, -3.784), (-0.4108, -1.009, -3.802), (-0.4303, -1.045, -3.816), (-0.4518, -1.085, -3.823), (-0.4757, -1.128, -3.826), (-0.492, -1.166, -0.006129), (-0.4211, -1.068, -0.02224), (-0.369, -0.9959, -0.06828), (-0.3332, -0.9464, -0.1405), (-0.3113, -0.9161, -0.2353), (-0.301, -0.9018, -0.3489), (-0.2998, -0.9002, -0.4777), (-0.3054, -0.9079, -0.6178), (-0.3154, -0.9217, -0.7657), (-0.3274, -0.9383, -0.9177), (-0.339, -0.9544, -1.07), (-0.3479, -0.9667, -1.219), (-0.3516, -0.9719, -1.361), (-0.3448, -0.9624, -1.501), (-0.3258, -0.9362, -1.636), (-0.2982, -0.898, -1.768), (-0.2653, -0.8525, -1.901), (-0.2306, -0.8045, -2.038), (-0.1975, -0.7588, -2.182), (-0.1695, -0.7202, -2.335), (-0.1501, -0.6933, -2.502), (-0.1427, -0.683, -2.684), (-0.1506, -0.694, -2.885), (-0.1775, -0.7312, -3.108), (-0.2267, -0.7991, -3.356), (-0.2472, -0.8275, -3.442), (-0.2664, -0.8541, -3.517), (-0.2848, -0.8795, -3.582), (-0.3027, -0.9042, -3.638), (-0.3206, -0.929, -3.686), (-0.3388, -0.9542, -3.726), (-0.3579, -0.9805, -3.758), (-0.3781, -1.008, -3.784), (-0.3999, -1.039, -3.802), (-0.4236, -1.071, -3.816), (-0.4498, -1.108, -3.823), (-0.4789, -1.148, -3.826), (-0.4997, -1.183, -0.006129), (-0.4174, -1.095, -0.02224), (-0.3568, -1.031, -0.06828), (-0.3152, -0.9871, -0.1405), (-0.2898, -0.9601, -0.2353), (-0.2778, -0.9474, -0.3489), (-0.2764, -0.9459, -0.4777), (-0.2829, -0.9528, -0.6178), (-0.2945, -0.9651, -0.7657), (-0.3085, -0.9799, -0.9177), (-0.322, -0.9942, -1.07), (-0.3323, -1.005, -1.219), (-0.3366, -1.01, -1.361), (-0.3287, -1.001, -1.501), (-0.3067, -0.978, -1.636), (-0.2745, -0.9439, -1.768), (-0.2363, -0.9034, -1.901), (-0.196, -0.8606, -2.038), (-0.1576, -0.8199, -2.182), (-0.1251, -0.7855, -2.335), (-0.1026, -0.7615, -2.502), (-0.09391, -0.7523, -2.684), (-0.1032, -0.7622, -2.885), (-0.1344, -0.7953, -3.108), (-0.1915, -0.8558, -3.356), (-0.2153, -0.8811, -3.442), (-0.2376, -0.9048, -3.517), (-0.259, -0.9274, -3.582), (-0.2798, -0.9495, -3.638), (-0.3006, -0.9715, -3.686), (-0.3218, -0.994, -3.726), (-0.3439, -1.017, -3.758), (-0.3673, -1.042, -3.784), (-0.3926, -1.069, -3.802), (-0.4203, -1.099, -3.816), (-0.4507, -1.131, -3.823), (-0.4844, -1.167, -3.826), (-0.5093, -1.198, -0.006129), (-0.417, -1.123, -0.02224), (-0.3491, -1.068, -0.06828), (-0.3024, -1.03, -0.1405), (-0.2739, -1.007, -0.2353), (-0.2604, -0.9957, -0.3489), (-0.2588, -0.9945, -0.4777), (-0.2661, -1.0, -0.6178), (-0.2792, -1.011, -0.7657), (-0.2948, -1.024, -0.9177), (-0.31, -1.036, -1.07), (-0.3215, -1.046, -1.219), (-0.3264, -1.049, -1.361), (-0.3175, -1.042, -1.501), (-0.2928, -1.022, -1.636), (-0.2568, -0.9928, -1.768), (-0.2139, -0.9579, -1.901), (-0.1687, -0.9211, -2.038), (-0.1256, -0.886, -2.182), (-0.08913, -0.8563, -2.335), (-0.06381, -0.8357, -2.502), (-0.0541, -0.8278, -2.684), (-0.0645, -0.8363, -2.885), (-0.09949, -0.8648, -3.108), (-0.1636, -0.9169, -3.356), (-0.1903, -0.9387, -3.442), (-0.2154, -0.9591, -3.517), (-0.2393, -0.9786, -3.582), (-0.2627, -0.9976, -3.638), (-0.286, -1.017, -3.686), (-0.3097, -1.036, -3.726), (-0.3345, -1.056, -3.758), (-0.3609, -1.078, -3.784), (-0.3893, -1.101, -3.802), (-0.4203, -1.126, -3.816), (-0.4544, -1.154, -3.823), (-0.4922, -1.184, -3.826), (-0.5209, -1.213, -0.006129), (-0.4201, -1.151, -0.02224), (-0.3459, -1.105, -0.06828), (-0.295, -1.074, -0.1405), (-0.2638, -1.055, -0.2353), (-0.2491, -1.046, -0.3489), (-0.2474, -1.045, -0.4777), (-0.2554, -1.05, -0.6178), (-0.2696, -1.059, -0.7657), (-0.2867, -1.069, -0.9177), (-0.3032, -1.079, -1.07), (-0.3159, -1.087, -1.219), (-0.3212, -1.09, -1.361), (-0.3115, -1.084, -1.501), (-0.2845, -1.068, -1.636), (-0.2452, -1.044, -1.768), (-0.1984, -1.015, -1.901), (-0.149, -0.9848, -2.038), (-0.1019, -0.956, -2.182), (-0.06216, -0.9316, -2.335), (-0.03452, -0.9147, -2.502), (-0.02392, -0.9082, -2.684), (-0.03527, -0.9151, -2.885), (-0.07347, -0.9385, -3.108), (-0.1434, -0.9814, -3.356), (-0.1726, -0.9992, -3.442), (-0.2, -1.016, -3.517), (-0.2261, -1.032, -3.582), (-0.2516, -1.048, -3.638), (-0.277, -1.063, -3.686), (-0.303, -1.079, -3.726), (-0.33, -1.096, -3.758), (-0.3588, -1.113, -3.784), (-0.3898, -1.132, -3.802), (-0.4236, -1.153, -3.816), (-0.4609, -1.176, -3.823), (-0.5022, -1.201, -3.826), (-0.534, -1.225, -0.006129), (-0.4265, -1.178, -0.02224), (-0.3474, -1.143, -0.06828), (-0.293, -1.119, -0.1405), (-0.2598, -1.104, -0.2353), (-0.2441, -1.098, -0.3489), (-0.2423, -1.097, -0.4777), (-0.2508, -1.101, -0.6178), (-0.266, -1.107, -0.7657), (-0.2842, -1.115, -0.9177), (-0.3019, -1.123, -1.07), (-0.3153, -1.129, -1.219), (-0.321, -1.131, -1.361), (-0.3107, -1.127, -1.501), (-0.2819, -1.114, -1.636), (-0.2399, -1.096, -1.768), (-0.19, -1.074, -1.901), (-0.1373, -1.051, -2.038), (-0.08713, -1.029, -2.182), (-0.04468, -1.01, -2.335), (-0.01519, -0.997, -2.502), (-0.003887, -0.992, -2.684), (-0.016, -0.9973, -2.885), (-0.05675, -1.015, -3.108), (-0.1314, -1.048, -3.356), (-0.1625, -1.062, -3.442), (-0.1917, -1.075, -3.517), (-0.2196, -1.087, -3.582), (-0.2468, -1.099, -3.638), (-0.2739, -1.111, -3.686), (-0.3016, -1.123, -3.726), (-0.3305, -1.136, -3.758), (-0.3611, -1.149, -3.784), (-0.3942, -1.164, -3.802), (-0.4303, -1.179, -3.816), (-0.4701, -1.197, -3.823), (-0.5141, -1.216, -3.826), (-0.5486, -1.235, -0.006129), (-0.4362, -1.204, -0.02224), (-0.3535, -1.18, -0.06828), (-0.2967, -1.164, -0.1405), (-0.2619, -1.154, -0.2353), (-0.2455, -1.149, -0.3489), (-0.2436, -1.149, -0.4777), (-0.2525, -1.151, -0.6178), (-0.2684, -1.156, -0.7657), (-0.2874, -1.161, -0.9177), (-0.3059, -1.166, -1.07), (-0.32, -1.17, -1.219), (-0.3259, -1.172, -1.361), (-0.3151, -1.169, -1.501), (-0.285, -1.161, -1.636), (-0.2411, -1.148, -1.768), (-0.1889, -1.133, -1.901), (-0.1338, -1.118, -2.038), (-0.08137, -1.103, -2.182), (-0.037, -1.09, -2.335), (-0.006163, -1.081, -2.502), (0.005657, -1.078, -2.684), (-0.007004, -1.082, -2.885), (-0.04962, -1.094, -3.108), (-0.1276, -1.116, -3.356), (-0.1602, -1.125, -3.442), (-0.1907, -1.134, -3.517), (-0.2198, -1.142, -3.582), (-0.2483, -1.15, -3.638), (-0.2767, -1.158, -3.686), (-0.3056, -1.166, -3.726), (-0.3358, -1.175, -3.758), (-0.3678, -1.184, -3.784), (-0.4024, -1.194, -3.802), (-0.4402, -1.205, -3.816), (-0.4818, -1.216, -3.823), (-0.5278, -1.23, -3.826), (-0.5644, -1.244, -0.006129), (-0.449, -1.228, -0.02224), (-0.3641, -1.216, -0.06828), (-0.3058, -1.208, -0.1405), (-0.2701, -1.203, -0.2353), (-0.2533, -1.2, -0.3489), (-0.2513, -1.2, -0.4777), (-0.2604, -1.201, -0.6178), (-0.2767, -1.204, -0.7657), (-0.2963, -1.206, -0.9177), (-0.3152, -1.209, -1.07), (-0.3297, -1.211, -1.219), (-0.3358, -1.212, -1.361), (-0.3247, -1.21, -1.501), (-0.2938, -1.206, -1.636), (-0.2487, -1.2, -1.768), (-0.1951, -1.192, -1.901), (-0.1386, -1.184, -2.038), (-0.08478, -1.177, -2.182), (-0.03923, -1.171, -2.335), (-0.007583, -1.166, -2.502), (0.004548, -1.164, -2.684), (-0.008447, -1.166, -2.885), (-0.05218, -1.172, -3.108), (-0.1323, -1.184, -3.356), (-0.1657, -1.188, -3.442), (-0.197, -1.193, -3.517), (-0.2269, -1.197, -3.582), (-0.2561, -1.201, -3.638), (-0.2852, -1.205, -3.686), (-0.3149, -1.209, -3.726), (-0.3459, -1.213, -3.758), (-0.3788, -1.218, -3.784), (-0.4143, -1.223, -3.802), (-0.4531, -1.228, -3.816), (-0.4957, -1.234, -3.823), (-0.543, -1.241, -3.826), (-0.581, -1.25, -0.006129), (-0.379, -1.25, -0.06828), (-0.2842, -1.25, -0.2353), (-0.2672, -1.25, -0.3489), (-0.2745, -1.25, -0.6178), (-0.3106, -1.25, -0.9177), (-0.3297, -1.25, -1.07), (-0.3443, -1.25, -1.219), (-0.3504, -1.25, -1.361), (-0.3392, -1.25, -1.501), (-0.3081, -1.25, -1.636), (-0.2627, -1.25, -1.768), (-0.2086, -1.25, -1.901), (-0.1516, -1.25, -2.038), (-0.01943, -1.25, -2.502), (-0.0203, -1.25, -2.885), (-0.1789, -1.25, -3.442), (-0.2105, -1.25, -3.517), (-0.2701, -1.25, -3.638), (-0.3294, -1.25, -3.726), (-0.3607, -1.25, -3.758), (-0.3939, -1.25, -3.784), (-0.4688, -1.25, -3.816), (-0.5118, -1.25, -3.823), (-0.5595, -1.25, -3.826)], [], [(1752, 1, 15, 14), (10, 1770, 42, 41), (1763, 1764, 29, 28), (1, 1753, 16, 15), (1770, 1771, 43, 42), (1764, 4, 30, 29), (1753, 1754, 17, 16), (1771, 1772, 44, 43), (4, 5, 31, 30), (1754, 2, 18, 17), (1772, 11, 45, 44), (5, 1765, 32, 31), (2, 1755, 19, 18), (11, 1773, 46, 45), (1765, 6, 33, 32), (1755, 3, 20, 19), (1773, 1774, 47, 46), (6, 1766, 34, 33), (3, 1756, 21, 20), (1774, 1775, 48, 47), (1766, 7, 35, 34), (1756, 1757, 22, 21), (7, 8, 36, 35), (1757, 1758, 23, 22), (8, 1767, 37, 36), (1758, 1759, 24, 23), (1767, 1768, 38, 37), (1759, 1760, 25, 24), (1768, 9, 39, 38), (1760, 1761, 26, 25), (1751, 0, 13, 12), (9, 1769, 40, 39), (1761, 1762, 27, 26), (0, 1752, 14, 13), (1769, 10, 41, 40), (1762, 1763, 28, 27), (45, 46, 83, 82), (32, 33, 70, 69), (19, 20, 57, 56), (46, 47, 84, 83), (33, 34, 71, 70), (20, 21, 58, 57), (47, 48, 85, 84), (34, 35, 72, 71), (21, 22, 59, 58), (35, 36, 73, 72), (22, 23, 60, 59), (36, 37, 74, 73), (23, 24, 61, 60), (37, 38, 75, 74), (24, 25, 62, 61), (38, 39, 76, 75), (25, 26, 63, 62), (12, 13, 50, 49), (39, 40, 77, 76), (26, 27, 64, 63), (13, 14, 51, 50), (40, 41, 78, 77), (27, 28, 65, 64), (14, 15, 52, 51), (41, 42, 79, 78), (28, 29, 66, 65), (15, 16, 53, 52), (42, 43, 80, 79), (29, 30, 67, 66), (16, 17, 54, 53), (43, 44, 81, 80), (30, 31, 68, 67), (17, 18, 55, 54), (44, 45, 82, 81), (31, 32, 69, 68), (18, 19, 56, 55), (76, 77, 114, 113), (63, 64, 101, 100), (50, 51, 88, 87), (77, 78, 115, 114), (64, 65, 102, 101), (51, 52, 89, 88), (78, 79, 116, 115), (65, 66, 103, 102), (52, 53, 90, 89), (79, 80, 117, 116), (66, 67, 104, 103), (53, 54, 91, 90), (80, 81, 118, 117), (67, 68, 105, 104), (54, 55, 92, 91), (81, 82, 119, 118), (68, 69, 106, 105), (55, 56, 93, 92), (82, 83, 120, 119), (69, 70, 107, 106), (56, 57, 94, 93), (83, 84, 121, 120), (70, 71, 108, 107), (57, 58, 95, 94), (84, 85, 122, 121), (71, 72, 109, 108), (58, 59, 96, 95), (72, 73, 110, 109), (59, 60, 97, 96), (73, 74, 111, 110), (60, 61, 98, 97), (74, 75, 112, 111), (61, 62, 99, 98), (75, 76, 113, 112), (62, 63, 100, 99), (49, 50, 87, 86), (107, 108, 145, 144), (94, 95, 132, 131), (121, 122, 159, 158), (108, 109, 146, 145), (95, 96, 133, 132), (109, 110, 147, 146), (96, 97, 134, 133), (110, 111, 148, 147), (97, 98, 135, 134), (111, 112, 149, 148), (98, 99, 136, 135), (112, 113, 150, 149), (99, 100, 137, 136), (86, 87, 124, 123), (113, 114, 151, 150), (100, 101, 138, 137), (87, 88, 125, 124), (114, 115, 152, 151), (101, 102, 139, 138), (88, 89, 126, 125), (115, 116, 153, 152), (102, 103, 140, 139), (89, 90, 127, 126), (116, 117, 154, 153), (103, 104, 141, 140), (90, 91, 128, 127), (117, 118, 155, 154), (104, 105, 142, 141), (91, 92, 129, 128), (118, 119, 156, 155), (105, 106, 143, 142), (92, 93, 130, 129), (119, 120, 157, 156), (106, 107, 144, 143), (93, 94, 131, 130), (120, 121, 158, 157), (138, 139, 176, 175), (125, 126, 163, 162), (152, 153, 190, 189), (139, 140, 177, 176), (126, 127, 164, 163), (153, 154, 191, 190), (140, 141, 178, 177), (127, 128, 165, 164), (154, 155, 192, 191), (141, 142, 179, 178), (128, 129, 166, 165), (155, 156, 193, 192), (142, 143, 180, 179), (129, 130, 167, 166), (156, 157, 194, 193), (143, 144, 181, 180), (130, 131, 168, 167), (157, 158, 195, 194), (144, 145, 182, 181), (131, 132, 169, 168), (158, 159, 196, 195), (145, 146, 183, 182), (132, 133, 170, 169), (146, 147, 184, 183), (133, 134, 171, 170), (147, 148, 185, 184), (134, 135, 172, 171), (148, 149, 186, 185), (135, 136, 173, 172), (149, 150, 187, 186), (136, 137, 174, 173), (123, 124, 161, 160), (150, 151, 188, 187), (137, 138, 175, 174), (124, 125, 162, 161), (151, 152, 189, 188), (169, 170, 207, 206), (183, 184, 221, 220), (170, 171, 208, 207), (184, 185, 222, 221), (171, 172, 209, 208), (185, 186, 223, 222), (172, 173, 210, 209), (186, 187, 224, 223), (173, 174, 211, 210), (160, 161, 198, 197), (187, 188, 225, 224), (174, 175, 212, 211), (161, 162, 199, 198), (188, 189, 226, 225), (175, 176, 213, 212), (162, 163, 200, 199), (189, 190, 227, 226), (176, 177, 214, 213), (163, 164, 201, 200), (190, 191, 228, 227), (177, 178, 215, 214), (164, 165, 202, 201), (191, 192, 229, 228), (178, 179, 216, 215), (165, 166, 203, 202), (192, 193, 230, 229), (179, 180, 217, 216), (166, 167, 204, 203), (193, 194, 231, 230), (180, 181, 218, 217), (167, 168, 205, 204), (194, 195, 232, 231), (181, 182, 219, 218), (168, 169, 206, 205), (195, 196, 233, 232), (182, 183, 220, 219), (200, 201, 238, 237), (227, 228, 265, 264), (214, 215, 252, 251), (201, 202, 239, 238), (228, 229, 266, 265), (215, 216, 253, 252), (202, 203, 240, 239), (229, 230, 267, 266), (216, 217, 254, 253), (203, 204, 241, 240), (230, 231, 268, 267), (217, 218, 255, 254), (204, 205, 242, 241), (231, 232, 269, 268), (218, 219, 256, 255), (205, 206, 243, 242), (232, 233, 270, 269), (219, 220, 257, 256), (206, 207, 244, 243), (220, 221, 258, 257), (207, 208, 245, 244), (221, 222, 259, 258), (208, 209, 246, 245), (222, 223, 260, 259), (209, 210, 247, 246), (223, 224, 261, 260), (210, 211, 248, 247), (197, 198, 235, 234), (224, 225, 262, 261), (211, 212, 249, 248), (198, 199, 236, 235), (225, 226, 263, 262), (212, 213, 250, 249), (199, 200, 237, 236), (226, 227, 264, 263), (213, 214, 251, 250), (258, 259, 296, 295), (245, 246, 283, 282), (259, 260, 297, 296), (246, 247, 284, 283), (260, 261, 298, 297), (247, 248, 285, 284), (234, 235, 272, 271), (261, 262, 299, 298), (248, 249, 286, 285), (235, 236, 273, 272), (262, 263, 300, 299), (249, 250, 287, 286), (236, 237, 274, 273), (263, 264, 301, 300), (250, 251, 288, 287), (237, 238, 275, 274), (264, 265, 302, 301), (251, 252, 289, 288), (238, 239, 276, 275), (265, 266, 303, 302), (252, 253, 290, 289), (239, 240, 277, 276), (266, 267, 304, 303), (253, 254, 291, 290), (240, 241, 278, 277), (267, 268, 305, 304), (254, 255, 292, 291), (241, 242, 279, 278), (268, 269, 306, 305), (255, 256, 293, 292), (242, 243, 280, 279), (269, 270, 307, 306), (256, 257, 294, 293), (243, 244, 281, 280), (257, 258, 295, 294), (244, 245, 282, 281), (289, 290, 327, 326), (276, 277, 314, 313), (303, 304, 341, 340), (290, 291, 328, 327), (277, 278, 315, 314), (304, 305, 342, 341), (291, 292, 329, 328), (278, 279, 316, 315), (305, 306, 343, 342), (292, 293, 330, 329), (279, 280, 317, 316), (306, 307, 344, 343), (293, 294, 331, 330), (280, 281, 318, 317), (294, 295, 332, 331), (281, 282, 319, 318), (295, 296, 333, 332), (282, 283, 320, 319), (296, 297, 334, 333), (283, 284, 321, 320), (297, 298, 335, 334), (284, 285, 322, 321), (271, 272, 309, 308), (298, 299, 336, 335), (285, 286, 323, 322), (272, 273, 310, 309), (299, 300, 337, 336), (286, 287, 324, 323), (273, 274, 311, 310), (300, 301, 338, 337), (287, 288, 325, 324), (274, 275, 312, 311), (301, 302, 339, 338), (288, 289, 326, 325), (275, 276, 313, 312), (302, 303, 340, 339), (320, 321, 358, 357), (334, 335, 372, 371), (321, 322, 359, 358), (308, 309, 346, 345), (335, 336, 373, 372), (322, 323, 360, 359), (309, 310, 347, 346), (336, 337, 374, 373), (323, 324, 361, 360), (310, 311, 348, 347), (337, 338, 375, 374), (324, 325, 362, 361), (311, 312, 349, 348), (338, 339, 376, 375), (325, 326, 363, 362), (312, 313, 350, 349), (339, 340, 377, 376), (326, 327, 364, 363), (313, 314, 351, 350), (340, 341, 378, 377), (327, 328, 365, 364), (314, 315, 352, 351), (341, 342, 379, 378), (328, 329, 366, 365), (315, 316, 353, 352), (342, 343, 380, 379), (329, 330, 367, 366), (316, 317, 354, 353), (343, 344, 381, 380), (330, 331, 368, 367), (317, 318, 355, 354), (331, 332, 369, 368), (318, 319, 356, 355), (332, 333, 370, 369), (319, 320, 357, 356), (333, 334, 371, 370), (351, 352, 389, 388), (378, 379, 416, 415), (365, 366, 403, 402), (352, 353, 390, 389), (379, 380, 417, 416), (366, 367, 404, 403), (353, 354, 391, 390), (380, 381, 418, 417), (367, 368, 405, 404), (354, 355, 392, 391), (368, 369, 406, 405), (355, 356, 393, 392), (369, 370, 407, 406), (356, 357, 394, 393), (370, 371, 408, 407), (357, 358, 395, 394), (371, 372, 409, 408), (358, 359, 396, 395), (345, 346, 383, 382), (372, 373, 410, 409), (359, 360, 397, 396), (346, 347, 384, 383), (373, 374, 411, 410), (360, 361, 398, 397), (347, 348, 385, 384), (374, 375, 412, 411), (361, 362, 399, 398), (348, 349, 386, 385), (375, 376, 413, 412), (362, 363, 400, 399), (349, 350, 387, 386), (376, 377, 414, 413), (363, 364, 401, 400), (350, 351, 388, 387), (377, 378, 415, 414), (364, 365, 402, 401), (382, 383, 420, 419), (409, 410, 447, 446), (396, 397, 434, 433), (383, 384, 421, 420), (410, 411, 448, 447), (397, 398, 435, 434), (384, 385, 422, 421), (411, 412, 449, 448), (398, 399, 436, 435), (385, 386, 423, 422), (412, 413, 450, 449), (399, 400, 437, 436), (386, 387, 424, 423), (413, 414, 451, 450), (400, 401, 438, 437), (387, 388, 425, 424), (414, 415, 452, 451), (401, 402, 439, 438), (388, 389, 426, 425), (415, 416, 453, 452), (402, 403, 440, 439), (389, 390, 427, 426), (416, 417, 454, 453), (403, 404, 441, 440), (390, 391, 428, 427), (417, 418, 455, 454), (404, 405, 442, 441), (391, 392, 429, 428), (405, 406, 443, 442), (392, 393, 430, 429), (406, 407, 444, 443), (393, 394, 431, 430), (407, 408, 445, 444), (394, 395, 432, 431), (408, 409, 446, 445), (395, 396, 433, 432), (453, 454, 491, 490), (440, 441, 478, 477), (427, 428, 465, 464), (454, 455, 492, 491), (441, 442, 479, 478), (428, 429, 466, 465), (442, 443, 480, 479), (429, 430, 467, 466), (443, 444, 481, 480), (430, 431, 468, 467), (444, 445, 482, 481), (431, 432, 469, 468), (445, 446, 483, 482), (432, 433, 470, 469), (419, 420, 457, 456), (446, 447, 484, 483), (433, 434, 471, 470), (420, 421, 458, 457), (447, 448, 485, 484), (434, 435, 472, 471), (421, 422, 459, 458), (448, 449, 486, 485), (435, 436, 473, 472), (422, 423, 460, 459), (449, 450, 487, 486), (436, 437, 474, 473), (423, 424, 461, 460), (450, 451, 488, 487), (437, 438, 475, 474), (424, 425, 462, 461), (451, 452, 489, 488), (438, 439, 476, 475), (425, 426, 463, 462), (452, 453, 490, 489), (439, 440, 477, 476), (426, 427, 464, 463), (484, 485, 522, 521), (471, 472, 509, 508), (458, 459, 496, 495), (485, 486, 523, 522), (472, 473, 510, 509), (459, 460, 497, 496), (486, 487, 524, 523), (473, 474, 511, 510), (460, 461, 498, 497), (487, 488, 525, 524), (474, 475, 512, 511), (461, 462, 499, 498), (488, 489, 526, 525), (475, 476, 513, 512), (462, 463, 500, 499), (489, 490, 527, 526), (476, 477, 514, 513), (463, 464, 501, 500), (490, 491, 528, 527), (477, 478, 515, 514), (464, 465, 502, 501), (491, 492, 529, 528), (478, 479, 516, 515), (465, 466, 503, 502), (479, 480, 517, 516), (466, 467, 504, 503), (480, 481, 518, 517), (467, 468, 505, 504), (481, 482, 519, 518), (468, 469, 506, 505), (482, 483, 520, 519), (469, 470, 507, 506), (456, 457, 494, 493), (483, 484, 521, 520), (470, 471, 508, 507), (457, 458, 495, 494), (515, 516, 553, 552), (502, 503, 540, 539), (516, 517, 554, 553), (503, 504, 541, 540), (517, 518, 555, 554), (504, 505, 542, 541), (518, 519, 556, 555), (505, 506, 543, 542), (519, 520, 557, 556), (506, 507, 544, 543), (493, 494, 531, 530), (520, 521, 558, 557), (507, 508, 545, 544), (494, 495, 532, 531), (521, 522, 559, 558), (508, 509, 546, 545), (495, 496, 533, 532), (522, 523, 560, 559), (509, 510, 547, 546), (496, 497, 534, 533), (523, 524, 561, 560), (510, 511, 548, 547), (497, 498, 535, 534), (524, 525, 562, 561), (511, 512, 549, 548), (498, 499, 536, 535), (525, 526, 563, 562), (512, 513, 550, 549), (499, 500, 537, 536), (526, 527, 564, 563), (513, 514, 551, 550), (500, 501, 538, 537), (527, 528, 565, 564), (514, 515, 552, 551), (501, 502, 539, 538), (528, 529, 566, 565), (546, 547, 584, 583), (533, 534, 571, 570), (560, 561, 598, 597), (547, 548, 585, 584), (534, 535, 572, 571), (561, 562, 599, 598), (548, 549, 586, 585), (535, 536, 573, 572), (562, 563, 600, 599), (549, 550, 587, 586), (536, 537, 574, 573), (563, 564, 601, 600), (550, 551, 588, 587), (537, 538, 575, 574), (564, 565, 602, 601), (551, 552, 589, 588), (538, 539, 576, 575), (565, 566, 603, 602), (552, 553, 590, 589), (539, 540, 577, 576), (553, 554, 591, 590), (540, 541, 578, 577), (554, 555, 592, 591), (541, 542, 579, 578), (555, 556, 593, 592), (542, 543, 580, 579), (556, 557, 594, 593), (543, 544, 581, 580), (530, 531, 568, 567), (557, 558, 595, 594), (544, 545, 582, 581), (531, 532, 569, 568), (558, 559, 596, 595), (545, 546, 583, 582), (532, 533, 570, 569), (559, 560, 597, 596), (577, 578, 615, 614), (591, 592, 629, 628), (578, 579, 616, 615), (592, 593, 630, 629), (579, 580, 617, 616), (593, 594, 631, 630), (580, 581, 618, 617), (567, 568, 605, 604), (594, 595, 632, 631), (581, 582, 619, 618), (568, 569, 606, 605), (595, 596, 633, 632), (582, 583, 620, 619), (569, 570, 607, 606), (596, 597, 634, 633), (583, 584, 621, 620), (570, 571, 608, 607), (597, 598, 635, 634), (584, 585, 622, 621), (571, 572, 609, 608), (598, 599, 636, 635), (585, 586, 623, 622), (572, 573, 610, 609), (599, 600, 637, 636), (586, 587, 624, 623), (573, 574, 611, 610), (600, 601, 638, 637), (587, 588, 625, 624), (574, 575, 612, 611), (601, 602, 639, 638), (588, 589, 626, 625), (575, 576, 613, 612), (602, 603, 640, 639), (589, 590, 627, 626), (576, 577, 614, 613), (590, 591, 628, 627), (608, 609, 646, 645), (635, 636, 673, 672), (622, 623, 660, 659), (609, 610, 647, 646), (636, 637, 674, 673), (623, 624, 661, 660), (610, 611, 648, 647), (637, 638, 675, 674), (624, 625, 662, 661), (611, 612, 649, 648), (638, 639, 676, 675), (625, 626, 663, 662), (612, 613, 650, 649), (639, 640, 677, 676), (626, 627, 664, 663), (613, 614, 651, 650), (627, 628, 665, 664), (614, 615, 652, 651), (628, 629, 666, 665), (615, 616, 653, 652), (629, 630, 667, 666), (616, 617, 654, 653), (630, 631, 668, 667), (617, 618, 655, 654), (604, 605, 642, 641), (631, 632, 669, 668), (618, 619, 656, 655), (605, 606, 643, 642), (632, 633, 670, 669), (619, 620, 657, 656), (606, 607, 644, 643), (633, 634, 671, 670), (620, 621, 658, 657), (607, 608, 645, 644), (634, 635, 672, 671), (621, 622, 659, 658), (666, 667, 704, 703), (653, 654, 691, 690), (667, 668, 705, 704), (654, 655, 692, 691), (641, 642, 679, 678), (668, 669, 706, 705), (655, 656, 693, 692), (642, 643, 680, 679), (669, 670, 707, 706), (656, 657, 694, 693), (643, 644, 681, 680), (670, 671, 708, 707), (657, 658, 695, 694), (644, 645, 682, 681), (671, 672, 709, 708), (658, 659, 696, 695), (645, 646, 683, 682), (672, 673, 710, 709), (659, 660, 697, 696), (646, 647, 684, 683), (673, 674, 711, 710), (660, 661, 698, 697), (647, 648, 685, 684), (674, 675, 712, 711), (661, 662, 699, 698), (648, 649, 686, 685), (675, 676, 713, 712), (662, 663, 700, 699), (649, 650, 687, 686), (676, 677, 714, 713), (663, 664, 701, 700), (650, 651, 688, 687), (664, 665, 702, 701), (651, 652, 689, 688), (665, 666, 703, 702), (652, 653, 690, 689), (697, 698, 735, 734), (684, 685, 722, 721), (711, 712, 749, 748), (698, 699, 736, 735), (685, 686, 723, 722), (712, 713, 750, 749), (699, 700, 737, 736), (686, 687, 724, 723), (713, 714, 751, 750), (700, 701, 738, 737), (687, 688, 725, 724), (701, 702, 739, 738), (688, 689, 726, 725), (702, 703, 740, 739), (689, 690, 727, 726), (703, 704, 741, 740), (690, 691, 728, 727), (704, 705, 742, 741), (691, 692, 729, 728), (678, 679, 716, 715), (705, 706, 743, 742), (692, 693, 730, 729), (679, 680, 717, 716), (706, 707, 744, 743), (693, 694, 731, 730), (680, 681, 718, 717), (707, 708, 745, 744), (694, 695, 732, 731), (681, 682, 719, 718), (708, 709, 746, 745), (695, 696, 733, 732), (682, 683, 720, 719), (709, 710, 747, 746), (696, 697, 734, 733), (683, 684, 721, 720), (710, 711, 748, 747), (728, 729, 766, 765), (715, 716, 753, 752), (742, 743, 780, 779), (729, 730, 767, 766), (716, 717, 754, 753), (743, 744, 781, 780), (730, 731, 768, 767), (717, 718, 755, 754), (744, 745, 782, 781), (731, 732, 769, 768), (718, 719, 756, 755), (745, 746, 783, 782), (732, 733, 770, 769), (719, 720, 757, 756), (746, 747, 784, 783), (733, 734, 771, 770), (720, 721, 758, 757), (747, 748, 785, 784), (734, 735, 772, 771), (721, 722, 759, 758), (748, 749, 786, 785), (735, 736, 773, 772), (722, 723, 760, 759), (749, 750, 787, 786), (736, 737, 774, 773), (723, 724, 761, 760), (750, 751, 788, 787), (737, 738, 775, 774), (724, 725, 762, 761), (738, 739, 776, 775), (725, 726, 763, 762), (739, 740, 777, 776), (726, 727, 764, 763), (740, 741, 778, 777), (727, 728, 765, 764), (741, 742, 779, 778), (759, 760, 797, 796), (786, 787, 824, 823), (773, 774, 811, 810), (760, 761, 798, 797), (787, 788, 825, 824), (774, 775, 812, 811), (761, 762, 799, 798), (775, 776, 813, 812), (762, 763, 800, 799), (776, 777, 814, 813), (763, 764, 801, 800), (777, 778, 815, 814), (764, 765, 802, 801), (778, 779, 816, 815), (765, 766, 803, 802), (752, 753, 790, 789), (779, 780, 817, 816), (766, 767, 804, 803), (753, 754, 791, 790), (780, 781, 818, 817), (767, 768, 805, 804), (754, 755, 792, 791), (781, 782, 819, 818), (768, 769, 806, 805), (755, 756, 793, 792), (782, 783, 820, 819), (769, 770, 807, 806), (756, 757, 794, 793), (783, 784, 821, 820), (770, 771, 808, 807), (757, 758, 795, 794), (784, 785, 822, 821), (771, 772, 809, 808), (758, 759, 796, 795), (785, 786, 823, 822), (772, 773, 810, 809), (790, 791, 828, 827), (817, 818, 855, 854), (804, 805, 842, 841), (791, 792, 829, 828), (818, 819, 856, 855), (805, 806, 843, 842), (792, 793, 830, 829), (819, 820, 857, 856), (806, 807, 844, 843), (793, 794, 831, 830), (820, 821, 858, 857), (807, 808, 845, 844), (794, 795, 832, 831), (821, 822, 859, 858), (808, 809, 846, 845), (795, 796, 833, 832), (822, 823, 860, 859), (809, 810, 847, 846), (796, 797, 834, 833), (823, 824, 861, 860), (810, 811, 848, 847), (797, 798, 835, 834), (824, 825, 862, 861), (811, 812, 849, 848), (798, 799, 836, 835), (812, 813, 850, 849), (799, 800, 837, 836), (813, 814, 851, 850), (800, 801, 838, 837), (814, 815, 852, 851), (801, 802, 839, 838), (815, 816, 853, 852), (802, 803, 840, 839), (789, 790, 827, 826), (816, 817, 854, 853), (803, 804, 841, 840), (849, 850, 887, 886), (836, 837, 874, 873), (850, 851, 888, 887), (837, 838, 875, 874), (851, 852, 889, 888), (838, 839, 876, 875), (852, 853, 890, 889), (839, 840, 877, 876), (826, 827, 864, 863), (853, 854, 891, 890), (840, 841, 878, 877), (827, 828, 865, 864), (854, 855, 892, 891), (841, 842, 879, 878), (828, 829, 866, 865), (855, 856, 893, 892), (842, 843, 880, 879), (829, 830, 867, 866), (856, 857, 894, 893), (843, 844, 881, 880), (830, 831, 868, 867), (857, 858, 895, 894), (844, 845, 882, 881), (831, 832, 869, 868), (858, 859, 896, 895), (845, 846, 883, 882), (832, 833, 870, 869), (859, 860, 897, 896), (846, 847, 884, 883), (833, 834, 871, 870), (860, 861, 898, 897), (847, 848, 885, 884), (834, 835, 872, 871), (861, 862, 899, 898), (848, 849, 886, 885), (835, 836, 873, 872), (880, 881, 918, 917), (867, 868, 905, 904), (894, 895, 932, 931), (881, 882, 919, 918), (868, 869, 906, 905), (895, 896, 933, 932), (882, 883, 920, 919), (869, 870, 907, 906), (896, 897, 934, 933), (883, 884, 921, 920), (870, 871, 908, 907), (897, 898, 935, 934), (884, 885, 922, 921), (871, 872, 909, 908), (898, 899, 936, 935), (885, 886, 923, 922), (872, 873, 910, 909), (886, 887, 924, 923), (873, 874, 911, 910), (887, 888, 925, 924), (874, 875, 912, 911), (888, 889, 926, 925), (875, 876, 913, 912), (889, 890, 927, 926), (876, 877, 914, 913), (863, 864, 901, 900), (890, 891, 928, 927), (877, 878, 915, 914), (864, 865, 902, 901), (891, 892, 929, 928), (878, 879, 916, 915), (865, 866, 903, 902), (892, 893, 930, 929), (879, 880, 917, 916), (866, 867, 904, 903), (893, 894, 931, 930), (911, 912, 949, 948), (925, 926, 963, 962), (912, 913, 950, 949), (926, 927, 964, 963), (913, 914, 951, 950), (900, 901, 938, 937), (927, 928, 965, 964), (914, 915, 952, 951), (901, 902, 939, 938), (928, 929, 966, 965), (915, 916, 953, 952), (902, 903, 940, 939), (929, 930, 967, 966), (916, 917, 954, 953), (903, 904, 941, 940), (930, 931, 968, 967), (917, 918, 955, 954), (904, 905, 942, 941), (931, 932, 969, 968), (918, 919, 956, 955), (905, 906, 943, 942), (932, 933, 970, 969), (919, 920, 957, 956), (906, 907, 944, 943), (933, 934, 971, 970), (920, 921, 958, 957), (907, 908, 945, 944), (934, 935, 972, 971), (921, 922, 959, 958), (908, 909, 946, 945), (935, 936, 973, 972), (922, 923, 960, 959), (909, 910, 947, 946), (923, 924, 961, 960), (910, 911, 948, 947), (924, 925, 962, 961), (942, 943, 980, 979), (969, 970, 1007, 1006), (956, 957, 994, 993), (943, 944, 981, 980), (970, 971, 1008, 1007), (957, 958, 995, 994), (944, 945, 982, 981), (971, 972, 1009, 1008), (958, 959, 996, 995), (945, 946, 983, 982), (972, 973, 1010, 1009), (959, 960, 997, 996), (946, 947, 984, 983), (960, 961, 998, 997), (947, 948, 985, 984), (961, 962, 999, 998), (948, 949, 986, 985), (962, 963, 1000, 999), (949, 950, 987, 986), (963, 964, 1001, 1000), (950, 951, 988, 987), (937, 938, 975, 974), (964, 965, 1002, 1001), (951, 952, 989, 988), (938, 939, 976, 975), (965, 966, 1003, 1002), (952, 953, 990, 989), (939, 940, 977, 976), (966, 967, 1004, 1003), (953, 954, 991, 990), (940, 941, 978, 977), (967, 968, 1005, 1004), (954, 955, 992, 991), (941, 942, 979, 978), (968, 969, 1006, 1005), (955, 956, 993, 992), (1000, 1001, 1038, 1037), (987, 988, 1025, 1024), (974, 975, 1012, 1011), (1001, 1002, 1039, 1038), (988, 989, 1026, 1025), (975, 976, 1013, 1012), (1002, 1003, 1040, 1039), (989, 990, 1027, 1026), (976, 977, 1014, 1013), (1003, 1004, 1041, 1040), (990, 991, 1028, 1027), (977, 978, 1015, 1014), (1004, 1005, 1042, 1041), (991, 992, 1029, 1028), (978, 979, 1016, 1015), (1005, 1006, 1043, 1042), (992, 993, 1030, 1029), (979, 980, 1017, 1016), (1006, 1007, 1044, 1043), (993, 994, 1031, 1030), (980, 981, 1018, 1017), (1007, 1008, 1045, 1044), (994, 995, 1032, 1031), (981, 982, 1019, 1018), (1008, 1009, 1046, 1045), (995, 996, 1033, 1032), (982, 983, 1020, 1019), (1009, 1010, 1047, 1046), (996, 997, 1034, 1033), (983, 984, 1021, 1020), (997, 998, 1035, 1034), (984, 985, 1022, 1021), (998, 999, 1036, 1035), (985, 986, 1023, 1022), (999, 1000, 1037, 1036), (986, 987, 1024, 1023), (1031, 1032, 1069, 1068), (1018, 1019, 1056, 1055), (1045, 1046, 1083, 1082), (1032, 1033, 1070, 1069), (1019, 1020, 1057, 1056), (1046, 1047, 1084, 1083), (1033, 1034, 1071, 1070), (1020, 1021, 1058, 1057), (1034, 1035, 1072, 1071), (1021, 1022, 1059, 1058), (1035, 1036, 1073, 1072), (1022, 1023, 1060, 1059), (1036, 1037, 1074, 1073), (1023, 1024, 1061, 1060), (1037, 1038, 1075, 1074), (1024, 1025, 1062, 1061), (1011, 1012, 1049, 1048), (1038, 1039, 1076, 1075), (1025, 1026, 1063, 1062), (1012, 1013, 1050, 1049), (1039, 1040, 1077, 1076), (1026, 1027, 1064, 1063), (1013, 1014, 1051, 1050), (1040, 1041, 1078, 1077), (1027, 1028, 1065, 1064), (1014, 1015, 1052, 1051), (1041, 1042, 1079, 1078), (1028, 1029, 1066, 1065), (1015, 1016, 1053, 1052), (1042, 1043, 1080, 1079), (1029, 1030, 1067, 1066), (1016, 1017, 1054, 1053), (1043, 1044, 1081, 1080), (1030, 1031, 1068, 1067), (1017, 1018, 1055, 1054), (1044, 1045, 1082, 1081), (1062, 1063, 1100, 1099), (1049, 1050, 1087, 1086), (1076, 1077, 1114, 1113), (1063, 1064, 1101, 1100), (1050, 1051, 1088, 1087), (1077, 1078, 1115, 1114), (1064, 1065, 1102, 1101), (1051, 1052, 1089, 1088), (1078, 1079, 1116, 1115), (1065, 1066, 1103, 1102), (1052, 1053, 1090, 1089), (1079, 1080, 1117, 1116), (1066, 1067, 1104, 1103), (1053, 1054, 1091, 1090), (1080, 1081, 1118, 1117), (1067, 1068, 1105, 1104), (1054, 1055, 1092, 1091), (1081, 1082, 1119, 1118), (1068, 1069, 1106, 1105), (1055, 1056, 1093, 1092), (1082, 1083, 1120, 1119), (1069, 1070, 1107, 1106), (1056, 1057, 1094, 1093), (1083, 1084, 1121, 1120), (1070, 1071, 1108, 1107), (1057, 1058, 1095, 1094), (1071, 1072, 1109, 1108), (1058, 1059, 1096, 1095), (1072, 1073, 1110, 1109), (1059, 1060, 1097, 1096), (1073, 1074, 1111, 1110), (1060, 1061, 1098, 1097), (1074, 1075, 1112, 1111), (1061, 1062, 1099, 1098), (1048, 1049, 1086, 1085), (1075, 1076, 1113, 1112), (1093, 1094, 1131, 1130), (1120, 1121, 1158, 1157), (1107, 1108, 1145, 1144), (1094, 1095, 1132, 1131), (1108, 1109, 1146, 1145), (1095, 1096, 1133, 1132), (1109, 1110, 1147, 1146), (1096, 1097, 1134, 1133), (1110, 1111, 1148, 1147), (1097, 1098, 1135, 1134), (1111, 1112, 1149, 1148), (1098, 1099, 1136, 1135), (1085, 1086, 1123, 1122), (1112, 1113, 1150, 1149), (1099, 1100, 1137, 1136), (1086, 1087, 1124, 1123), (1113, 1114, 1151, 1150), (1100, 1101, 1138, 1137), (1087, 1088, 1125, 1124), (1114, 1115, 1152, 1151), (1101, 1102, 1139, 1138), (1088, 1089, 1126, 1125), (1115, 1116, 1153, 1152), (1102, 1103, 1140, 1139), (1089, 1090, 1127, 1126), (1116, 1117, 1154, 1153), (1103, 1104, 1141, 1140), (1090, 1091, 1128, 1127), (1117, 1118, 1155, 1154), (1104, 1105, 1142, 1141), (1091, 1092, 1129, 1128), (1118, 1119, 1156, 1155), (1105, 1106, 1143, 1142), (1092, 1093, 1130, 1129), (1119, 1120, 1157, 1156), (1106, 1107, 1144, 1143), (1124, 1125, 1162, 1161), (1151, 1152, 1189, 1188), (1138, 1139, 1176, 1175), (1125, 1126, 1163, 1162), (1152, 1153, 1190, 1189), (1139, 1140, 1177, 1176), (1126, 1127, 1164, 1163), (1153, 1154, 1191, 1190), (1140, 1141, 1178, 1177), (1127, 1128, 1165, 1164), (1154, 1155, 1192, 1191), (1141, 1142, 1179, 1178), (1128, 1129, 1166, 1165), (1155, 1156, 1193, 1192), (1142, 1143, 1180, 1179), (1129, 1130, 1167, 1166), (1156, 1157, 1194, 1193), (1143, 1144, 1181, 1180), (1130, 1131, 1168, 1167), (1157, 1158, 1195, 1194), (1144, 1145, 1182, 1181), (1131, 1132, 1169, 1168), (1145, 1146, 1183, 1182), (1132, 1133, 1170, 1169), (1146, 1147, 1184, 1183), (1133, 1134, 1171, 1170), (1147, 1148, 1185, 1184), (1134, 1135, 1172, 1171), (1148, 1149, 1186, 1185), (1135, 1136, 1173, 1172), (1122, 1123, 1160, 1159), (1149, 1150, 1187, 1186), (1136, 1137, 1174, 1173), (1123, 1124, 1161, 1160), (1150, 1151, 1188, 1187), (1137, 1138, 1175, 1174), (1182, 1183, 1220, 1219), (1169, 1170, 1207, 1206), (1183, 1184, 1221, 1220), (1170, 1171, 1208, 1207), (1184, 1185, 1222, 1221), (1171, 1172, 1209, 1208), (1185, 1186, 1223, 1222), (1172, 1173, 1210, 1209), (1159, 1160, 1197, 1196), (1186, 1187, 1224, 1223), (1173, 1174, 1211, 1210), (1160, 1161, 1198, 1197), (1187, 1188, 1225, 1224), (1174, 1175, 1212, 1211), (1161, 1162, 1199, 1198), (1188, 1189, 1226, 1225), (1175, 1176, 1213, 1212), (1162, 1163, 1200, 1199), (1189, 1190, 1227, 1226), (1176, 1177, 1214, 1213), (1163, 1164, 1201, 1200), (1190, 1191, 1228, 1227), (1177, 1178, 1215, 1214), (1164, 1165, 1202, 1201), (1191, 1192, 1229, 1228), (1178, 1179, 1216, 1215), (1165, 1166, 1203, 1202), (1192, 1193, 1230, 1229), (1179, 1180, 1217, 1216), (1166, 1167, 1204, 1203), (1193, 1194, 1231, 1230), (1180, 1181, 1218, 1217), (1167, 1168, 1205, 1204), (1194, 1195, 1232, 1231), (1181, 1182, 1219, 1218), (1168, 1169, 1206, 1205), (1226, 1227, 1264, 1263), (1213, 1214, 1251, 1250), (1200, 1201, 1238, 1237), (1227, 1228, 1265, 1264), (1214, 1215, 1252, 1251), (1201, 1202, 1239, 1238), (1228, 1229, 1266, 1265), (1215, 1216, 1253, 1252), (1202, 1203, 1240, 1239), (1229, 1230, 1267, 1266), (1216, 1217, 1254, 1253), (1203, 1204, 1241, 1240), (1230, 1231, 1268, 1267), (1217, 1218, 1255, 1254), (1204, 1205, 1242, 1241), (1231, 1232, 1269, 1268), (1218, 1219, 1256, 1255), (1205, 1206, 1243, 1242), (1219, 1220, 1257, 1256), (1206, 1207, 1244, 1243), (1220, 1221, 1258, 1257), (1207, 1208, 1245, 1244), (1221, 1222, 1259, 1258), (1208, 1209, 1246, 1245), (1222, 1223, 1260, 1259), (1209, 1210, 1247, 1246), (1196, 1197, 1234, 1233), (1223, 1224, 1261, 1260), (1210, 1211, 1248, 1247), (1197, 1198, 1235, 1234), (1224, 1225, 1262, 1261), (1211, 1212, 1249, 1248), (1198, 1199, 1236, 1235), (1225, 1226, 1263, 1262), (1212, 1213, 1250, 1249), (1199, 1200, 1237, 1236), (1257, 1258, 1295, 1294), (1244, 1245, 1282, 1281), (1258, 1259, 1296, 1295), (1245, 1246, 1283, 1282), (1259, 1260, 1297, 1296), (1246, 1247, 1284, 1283), (1233, 1234, 1271, 1270), (1260, 1261, 1298, 1297), (1247, 1248, 1285, 1284), (1234, 1235, 1272, 1271), (1261, 1262, 1299, 1298), (1248, 1249, 1286, 1285), (1235, 1236, 1273, 1272), (1262, 1263, 1300, 1299), (1249, 1250, 1287, 1286), (1236, 1237, 1274, 1273), (1263, 1264, 1301, 1300), (1250, 1251, 1288, 1287), (1237, 1238, 1275, 1274), (1264, 1265, 1302, 1301), (1251, 1252, 1289, 1288), (1238, 1239, 1276, 1275), (1265, 1266, 1303, 1302), (1252, 1253, 1290, 1289), (1239, 1240, 1277, 1276), (1266, 1267, 1304, 1303), (1253, 1254, 1291, 1290), (1240, 1241, 1278, 1277), (1267, 1268, 1305, 1304), (1254, 1255, 1292, 1291), (1241, 1242, 1279, 1278), (1268, 1269, 1306, 1305), (1255, 1256, 1293, 1292), (1242, 1243, 1280, 1279), (1256, 1257, 1294, 1293), (1243, 1244, 1281, 1280), (1288, 1289, 1326, 1325), (1275, 1276, 1313, 1312), (1302, 1303, 1340, 1339), (1289, 1290, 1327, 1326), (1276, 1277, 1314, 1313), (1303, 1304, 1341, 1340), (1290, 1291, 1328, 1327), (1277, 1278, 1315, 1314), (1304, 1305, 1342, 1341), (1291, 1292, 1329, 1328), (1278, 1279, 1316, 1315), (1305, 1306, 1343, 1342), (1292, 1293, 1330, 1329), (1279, 1280, 1317, 1316), (1293, 1294, 1331, 1330), (1280, 1281, 1318, 1317), (1294, 1295, 1332, 1331), (1281, 1282, 1319, 1318), (1295, 1296, 1333, 1332), (1282, 1283, 1320, 1319), (1296, 1297, 1334, 1333), (1283, 1284, 1321, 1320), (1270, 1271, 1308, 1307), (1297, 1298, 1335, 1334), (1284, 1285, 1322, 1321), (1271, 1272, 1309, 1308), (1298, 1299, 1336, 1335), (1285, 1286, 1323, 1322), (1272, 1273, 1310, 1309), (1299, 1300, 1337, 1336), (1286, 1287, 1324, 1323), (1273, 1274, 1311, 1310), (1300, 1301, 1338, 1337), (1287, 1288, 1325, 1324), (1274, 1275, 1312, 1311), (1301, 1302, 1339, 1338), (1319, 1320, 1357, 1356), (1333, 1334, 1371, 1370), (1320, 1321, 1358, 1357), (1307, 1308, 1345, 1344), (1334, 1335, 1372, 1371), (1321, 1322, 1359, 1358), (1308, 1309, 1346, 1345), (1335, 1336, 1373, 1372), (1322, 1323, 1360, 1359), (1309, 1310, 1347, 1346), (1336, 1337, 1374, 1373), (1323, 1324, 1361, 1360), (1310, 1311, 1348, 1347), (1337, 1338, 1375, 1374), (1324, 1325, 1362, 1361), (1311, 1312, 1349, 1348), (1338, 1339, 1376, 1375), (1325, 1326, 1363, 1362), (1312, 1313, 1350, 1349), (1339, 1340, 1377, 1376), (1326, 1327, 1364, 1363), (1313, 1314, 1351, 1350), (1340, 1341, 1378, 1377), (1327, 1328, 1365, 1364), (1314, 1315, 1352, 1351), (1341, 1342, 1379, 1378), (1328, 1329, 1366, 1365), (1315, 1316, 1353, 1352), (1342, 1343, 1380, 1379), (1329, 1330, 1367, 1366), (1316, 1317, 1354, 1353), (1330, 1331, 1368, 1367), (1317, 1318, 1355, 1354), (1331, 1332, 1369, 1368), (1318, 1319, 1356, 1355), (1332, 1333, 1370, 1369), (1350, 1351, 1388, 1387), (1377, 1378, 1415, 1414), (1364, 1365, 1402, 1401), (1351, 1352, 1389, 1388), (1378, 1379, 1416, 1415), (1365, 1366, 1403, 1402), (1352, 1353, 1390, 1389), (1379, 1380, 1417, 1416), (1366, 1367, 1404, 1403), (1353, 1354, 1391, 1390), (1367, 1368, 1405, 1404), (1354, 1355, 1392, 1391), (1368, 1369, 1406, 1405), (1355, 1356, 1393, 1392), (1369, 1370, 1407, 1406), (1356, 1357, 1394, 1393), (1370, 1371, 1408, 1407), (1357, 1358, 1395, 1394), (1344, 1345, 1382, 1381), (1371, 1372, 1409, 1408), (1358, 1359, 1396, 1395), (1345, 1346, 1383, 1382), (1372, 1373, 1410, 1409), (1359, 1360, 1397, 1396), (1346, 1347, 1384, 1383), (1373, 1374, 1411, 1410), (1360, 1361, 1398, 1397), (1347, 1348, 1385, 1384), (1374, 1375, 1412, 1411), (1361, 1362, 1399, 1398), (1348, 1349, 1386, 1385), (1375, 1376, 1413, 1412), (1362, 1363, 1400, 1399), (1349, 1350, 1387, 1386), (1376, 1377, 1414, 1413), (1363, 1364, 1401, 1400), (1381, 1382, 1419, 1418), (1408, 1409, 1446, 1445), (1395, 1396, 1433, 1432), (1382, 1383, 1420, 1419), (1409, 1410, 1447, 1446), (1396, 1397, 1434, 1433), (1383, 1384, 1421, 1420), (1410, 1411, 1448, 1447), (1397, 1398, 1435, 1434), (1384, 1385, 1422, 1421), (1411, 1412, 1449, 1448), (1398, 1399, 1436, 1435), (1385, 1386, 1423, 1422), (1412, 1413, 1450, 1449), (1399, 1400, 1437, 1436), (1386, 1387, 1424, 1423), (1413, 1414, 1451, 1450), (1400, 1401, 1438, 1437), (1387, 1388, 1425, 1424), (1414, 1415, 1452, 1451), (1401, 1402, 1439, 1438), (1388, 1389, 1426, 1425), (1415, 1416, 1453, 1452), (1402, 1403, 1440, 1439), (1389, 1390, 1427, 1426), (1416, 1417, 1454, 1453), (1403, 1404, 1441, 1440), (1390, 1391, 1428, 1427), (1404, 1405, 1442, 1441), (1391, 1392, 1429, 1428), (1405, 1406, 1443, 1442), (1392, 1393, 1430, 1429), (1406, 1407, 1444, 1443), (1393, 1394, 1431, 1430), (1407, 1408, 1445, 1444), (1394, 1395, 1432, 1431), (1439, 1440, 1477, 1476), (1426, 1427, 1464, 1463), (1453, 1454, 1491, 1490), (1440, 1441, 1478, 1477), (1427, 1428, 1465, 1464), (1441, 1442, 1479, 1478), (1428, 1429, 1466, 1465), (1442, 1443, 1480, 1479), (1429, 1430, 1467, 1466), (1443, 1444, 1481, 1480), (1430, 1431, 1468, 1467), (1444, 1445, 1482, 1481), (1431, 1432, 1469, 1468), (1418, 1419, 1456, 1455), (1445, 1446, 1483, 1482), (1432, 1433, 1470, 1469), (1419, 1420, 1457, 1456), (1446, 1447, 1484, 1483), (1433, 1434, 1471, 1470), (1420, 1421, 1458, 1457), (1447, 1448, 1485, 1484), (1434, 1435, 1472, 1471), (1421, 1422, 1459, 1458), (1448, 1449, 1486, 1485), (1435, 1436, 1473, 1472), (1422, 1423, 1460, 1459), (1449, 1450, 1487, 1486), (1436, 1437, 1474, 1473), (1423, 1424, 1461, 1460), (1450, 1451, 1488, 1487), (1437, 1438, 1475, 1474), (1424, 1425, 1462, 1461), (1451, 1452, 1489, 1488), (1438, 1439, 1476, 1475), (1425, 1426, 1463, 1462), (1452, 1453, 1490, 1489), (1470, 1471, 1508, 1507), (1457, 1458, 1495, 1494), (1484, 1485, 1522, 1521), (1471, 1472, 1509, 1508), (1458, 1459, 1496, 1495), (1485, 1486, 1523, 1522), (1472, 1473, 1510, 1509), (1459, 1460, 1497, 1496), (1486, 1487, 1524, 1523), (1473, 1474, 1511, 1510), (1460, 1461, 1498, 1497), (1487, 1488, 1525, 1524), (1474, 1475, 1512, 1511), (1461, 1462, 1499, 1498), (1488, 1489, 1526, 1525), (1475, 1476, 1513, 1512), (1462, 1463, 1500, 1499), (1489, 1490, 1527, 1526), (1476, 1477, 1514, 1513), (1463, 1464, 1501, 1500), (1490, 1491, 1528, 1527), (1477, 1478, 1515, 1514), (1464, 1465, 1502, 1501), (1478, 1479, 1516, 1515), (1465, 1466, 1503, 1502), (1479, 1480, 1517, 1516), (1466, 1467, 1504, 1503), (1480, 1481, 1518, 1517), (1467, 1468, 1505, 1504), (1481, 1482, 1519, 1518), (1468, 1469, 1506, 1505), (1455, 1456, 1493, 1492), (1482, 1483, 1520, 1519), (1469, 1470, 1507, 1506), (1456, 1457, 1494, 1493), (1483, 1484, 1521, 1520), (1501, 1502, 1539, 1538), (1515, 1516, 1553, 1552), (1502, 1503, 1540, 1539), (1516, 1517, 1554, 1553), (1503, 1504, 1541, 1540), (1517, 1518, 1555, 1554), (1504, 1505, 1542, 1541), (1518, 1519, 1556, 1555), (1505, 1506, 1543, 1542), (1492, 1493, 1530, 1529), (1519, 1520, 1557, 1556), (1506, 1507, 1544, 1543), (1493, 1494, 1531, 1530), (1520, 1521, 1558, 1557), (1507, 1508, 1545, 1544), (1494, 1495, 1532, 1531), (1521, 1522, 1559, 1558), (1508, 1509, 1546, 1545), (1495, 1496, 1533, 1532), (1522, 1523, 1560, 1559), (1509, 1510, 1547, 1546), (1496, 1497, 1534, 1533), (1523, 1524, 1561, 1560), (1510, 1511, 1548, 1547), (1497, 1498, 1535, 1534), (1524, 1525, 1562, 1561), (1511, 1512, 1549, 1548), (1498, 1499, 1536, 1535), (1525, 1526, 1563, 1562), (1512, 1513, 1550, 1549), (1499, 1500, 1537, 1536), (1526, 1527, 1564, 1563), (1513, 1514, 1551, 1550), (1500, 1501, 1538, 1537), (1527, 1528, 1565, 1564), (1514, 1515, 1552, 1551), (1532, 1533, 1570, 1569), (1559, 1560, 1597, 1596), (1546, 1547, 1584, 1583), (1533, 1534, 1571, 1570), (1560, 1561, 1598, 1597), (1547, 1548, 1585, 1584), (1534, 1535, 1572, 1571), (1561, 1562, 1599, 1598), (1548, 1549, 1586, 1585), (1535, 1536, 1573, 1572), (1562, 1563, 1600, 1599), (1549, 1550, 1587, 1586), (1536, 1537, 1574, 1573), (1563, 1564, 1601, 1600), (1550, 1551, 1588, 1587), (1537, 1538, 1575, 1574), (1564, 1565, 1602, 1601), (1551, 1552, 1589, 1588), (1538, 1539, 1576, 1575), (1552, 1553, 1590, 1589), (1539, 1540, 1577, 1576), (1553, 1554, 1591, 1590), (1540, 1541, 1578, 1577), (1554, 1555, 1592, 1591), (1541, 1542, 1579, 1578), (1555, 1556, 1593, 1592), (1542, 1543, 1580, 1579), (1529, 1530, 1567, 1566), (1556, 1557, 1594, 1593), (1543, 1544, 1581, 1580), (1530, 1531, 1568, 1567), (1557, 1558, 1595, 1594), (1544, 1545, 1582, 1581), (1531, 1532, 1569, 1568), (1558, 1559, 1596, 1595), (1545, 1546, 1583, 1582), (1590, 1591, 1628, 1627), (1577, 1578, 1615, 1614), (1591, 1592, 1629, 1628), (1578, 1579, 1616, 1615), (1592, 1593, 1630, 1629), (1579, 1580, 1617, 1616), (1566, 1567, 1604, 1603), (1593, 1594, 1631, 1630), (1580, 1581, 1618, 1617), (1567, 1568, 1605, 1604), (1594, 1595, 1632, 1631), (1581, 1582, 1619, 1618), (1568, 1569, 1606, 1605), (1595, 1596, 1633, 1632), (1582, 1583, 1620, 1619), (1569, 1570, 1607, 1606), (1596, 1597, 1634, 1633), (1583, 1584, 1621, 1620), (1570, 1571, 1608, 1607), (1597, 1598, 1635, 1634), (1584, 1585, 1622, 1621), (1571, 1572, 1609, 1608), (1598, 1599, 1636, 1635), (1585, 1586, 1623, 1622), (1572, 1573, 1610, 1609), (1599, 1600, 1637, 1636), (1586, 1587, 1624, 1623), (1573, 1574, 1611, 1610), (1600, 1601, 1638, 1637), (1587, 1588, 1625, 1624), (1574, 1575, 1612, 1611), (1601, 1602, 1639, 1638), (1588, 1589, 1626, 1625), (1575, 1576, 1613, 1612), (1589, 1590, 1627, 1626), (1576, 1577, 1614, 1613), (1634, 1635, 1672, 1671), (1621, 1622, 1659, 1658), (1608, 1609, 1646, 1645), (1635, 1636, 1673, 1672), (1622, 1623, 1660, 1659), (1609, 1610, 1647, 1646), (1636, 1637, 1674, 1673), (1623, 1624, 1661, 1660), (1610, 1611, 1648, 1647), (1637, 1638, 1675, 1674), (1624, 1625, 1662, 1661), (1611, 1612, 1649, 1648), (1638, 1639, 1676, 1675), (1625, 1626, 1663, 1662), (1612, 1613, 1650, 1649), (1626, 1627, 1664, 1663), (1613, 1614, 1651, 1650), (1627, 1628, 1665, 1664), (1614, 1615, 1652, 1651), (1628, 1629, 1666, 1665), (1615, 1616, 1653, 1652), (1629, 1630, 1667, 1666), (1616, 1617, 1654, 1653), (1603, 1604, 1641, 1640), (1630, 1631, 1668, 1667), (1617, 1618, 1655, 1654), (1604, 1605, 1642, 1641), (1631, 1632, 1669, 1668), (1618, 1619, 1656, 1655), (1605, 1606, 1643, 1642), (1632, 1633, 1670, 1669), (1619, 1620, 1657, 1656), (1606, 1607, 1644, 1643), (1633, 1634, 1671, 1670), (1620, 1621, 1658, 1657), (1607, 1608, 1645, 1644), (1665, 1666, 1703, 1702), (1652, 1653, 1690, 1689), (1666, 1667, 1704, 1703), (1653, 1654, 1691, 1690), (1640, 1641, 1678, 1677), (1667, 1668, 1705, 1704), (1654, 1655, 1692, 1691), (1641, 1642, 1679, 1678), (1668, 1669, 1706, 1705), (1655, 1656, 1693, 1692), (1642, 1643, 1680, 1679), (1669, 1670, 1707, 1706), (1656, 1657, 1694, 1693), (1643, 1644, 1681, 1680), (1670, 1671, 1708, 1707), (1657, 1658, 1695, 1694), (1644, 1645, 1682, 1681), (1671, 1672, 1709, 1708), (1658, 1659, 1696, 1695), (1645, 1646, 1683, 1682), (1672, 1673, 1710, 1709), (1659, 1660, 1697, 1696), (1646, 1647, 1684, 1683), (1673, 1674, 1711, 1710), (1660, 1661, 1698, 1697), (1647, 1648, 1685, 1684), (1674, 1675, 1712, 1711), (1661, 1662, 1699, 1698), (1648, 1649, 1686, 1685), (1675, 1676, 1713, 1712), (1662, 1663, 1700, 1699), (1649, 1650, 1687, 1686), (1663, 1664, 1701, 1700), (1650, 1651, 1688, 1687), (1664, 1665, 1702, 1701), (1651, 1652, 1689, 1688), (1696, 1697, 1734, 1733), (1683, 1684, 1721, 1720), (1710, 1711, 1748, 1747), (1697, 1698, 1735, 1734), (1684, 1685, 1722, 1721), (1711, 1712, 1749, 1748), (1698, 1699, 1736, 1735), (1685, 1686, 1723, 1722), (1712, 1713, 1750, 1749), (1699, 1700, 1737, 1736), (1686, 1687, 1724, 1723), (1700, 1701, 1738, 1737), (1687, 1688, 1725, 1724), (1701, 1702, 1739, 1738), (1688, 1689, 1726, 1725), (1702, 1703, 1740, 1739), (1689, 1690, 1727, 1726), (1703, 1704, 1741, 1740), (1690, 1691, 1728, 1727), (1677, 1678, 1715, 1714), (1704, 1705, 1742, 1741), (1691, 1692, 1729, 1728), (1678, 1679, 1716, 1715), (1705, 1706, 1743, 1742), (1692, 1693, 1730, 1729), (1679, 1680, 1717, 1716), (1706, 1707, 1744, 1743), (1693, 1694, 1731, 1730), (1680, 1681, 1718, 1717), (1707, 1708, 1745, 1744), (1694, 1695, 1732, 1731), (1681, 1682, 1719, 1718), (1708, 1709, 1746, 1745), (1695, 1696, 1733, 1732), (1682, 1683, 1720, 1719), (1709, 1710, 1747, 1746), (1727, 1728, 1761, 1760), (1714, 1715, 0, 1751), (1741, 1742, 1769, 9), (1728, 1729, 1762, 1761), (1715, 1716, 1752, 0), (1742, 1743, 10, 1769), (1729, 1730, 1763, 1762), (1716, 1717, 1, 1752), (1743, 1744, 1770, 10), (1730, 1731, 1764, 1763), (1717, 1718, 1753, 1), (1744, 1745, 1771, 1770), (1731, 1732, 4, 1764), (1718, 1719, 1754, 1753), (1745, 1746, 1772, 1771), (1732, 1733, 5, 4), (1719, 1720, 2, 1754), (1746, 1747, 11, 1772), (1733, 1734, 1765, 5), (1720, 1721, 1755, 2), (1747, 1748, 1773, 11), (1734, 1735, 6, 1765), (1721, 1722, 3, 1755), (1748, 1749, 1774, 1773), (1735, 1736, 1766, 6), (1722, 1723, 1756, 3), (1749, 1750, 1775, 1774), (1736, 1737, 7, 1766), (1723, 1724, 1757, 1756), (1737, 1738, 8, 7), (1724, 1725, 1758, 1757), (1738, 1739, 1767, 8), (1725, 1726, 1759, 1758), (1739, 1740, 1768, 1767), (1726, 1727, 1760, 1759), (1740, 1741, 9, 1768), (12, 49, 86, 123, 160, 197, 234, 271, 308, 345, 382, 419, 456, 493, 530, 567, 604, 641, 678, 715, 752, 789, 826, 863, 900, 937, 974, 1011, 1048, 1085, 1122, 1159, 1196, 1233, 1270, 1307, 1344, 1381, 1418, 1455, 1492, 1529, 1566, 1603, 1640, 1677, 1714, 1751), (1775, 1750, 1713, 1676, 1639, 1602, 1565, 1528, 1491, 1454, 1417, 1380, 1343, 1306, 1269, 1232, 1195, 1158, 1121, 1084, 1047, 1010, 973, 936, 899, 862, 825, 788, 751, 714, 677, 640, 603, 566, 529, 492, 455, 418, 381, 344, 307, 270, 233, 196, 159, 122, 85, 48)])
me_pincurve.polygons.foreach_set('material_index', [1, 1, 1, 1, 1, 1, 1, 1, 1, 1, 1, 1, 1, 1, 1, 1, 1, 1, 1, 1, 1, 0, 1, 1, 1, 0, 1, 1, 1, 1, 1, 1, 1, 1, 1, 1, 1, 1, 1, 1, 1, 1, 1, 1, 0, 1, 1, 1, 0, 1, 1, 1, 1, 1, 1, 1, 1, 1, 1, 1, 1, 1, 1, 1, 1, 1, 1, 1, 1, 1, 1, 1, 1, 1, 1, 1, 1, 1, 1, 1, 1, 1, 1, 1, 1, 1, 1, 1, 1, 1, 1, 1, 1, 1, 1, 1, 1, 1, 0, 1, 1, 1, 0, 1, 1, 1, 1, 1, 1, 1, 1, 1, 0, 1, 1, 1, 0, 1, 1, 1, 1, 1, 1, 1, 1, 1, 1, 1, 1, 1, 1, 1, 1, 1, 1, 1, 1, 1, 1, 1, 1, 1, 1, 1, 1, 1, 1, 1, 1, 1, 1, 1, 1, 1, 1, 1, 1, 1, 1, 1, 1, 1, 1, 1, 1, 1, 0, 1, 1, 1, 0, 1, 1, 1, 1, 1, 1, 1, 1, 1, 0, 1, 1, 1, 0, 1, 1, 1, 1, 1, 1, 1, 1, 1, 1, 1, 1, 1, 1, 1, 1, 1, 1, 1, 1, 1, 1, 1, 1, 1, 1, 1, 1, 1, 1, 1, 1, 1, 1, 1, 1, 1, 1, 1, 1, 1, 1, 1, 1, 1, 1, 1, 1, 1, 0, 1, 1, 1, 0, 1, 1, 1, 1, 1, 1, 1, 1, 1, 1, 1, 1, 1, 1, 0, 1, 1, 1, 1, 1, 1, 1, 1, 1, 1, 1, 1, 1, 1, 1, 1, 1, 1, 1, 1, 1, 1, 1, 1, 1, 1, 1, 1, 1, 1, 1, 0, 1, 1, 1, 1, 1, 1, 1, 1, 1, 1, 1, 1, 1, 1, 1, 0, 1, 1, 1, 0, 1, 1, 1, 1, 1, 1, 1, 1, 1, 1, 1, 1, 1, 1, 1, 1, 1, 1, 1, 1, 1, 1, 1, 1, 1, 1, 1, 1, 1, 1, 1, 1, 1, 1, 1, 1, 1, 1, 1, 1, 1, 1, 1, 1, 1, 1, 1, 1, 0, 1, 1, 1, 0, 1, 1, 1, 1, 1, 1, 1, 1, 1, 1, 0, 1, 1, 1, 0, 1, 1, 1, 1, 1, 1, 1, 1, 1, 1, 1, 1, 1, 1, 1, 1, 1, 1, 1, 1, 1, 1, 1, 1, 1, 1, 1, 1, 1, 1, 1, 1, 1, 1, 1, 1, 1, 1, 1, 1, 1, 1, 1, 1, 1, 1, 1, 1, 1, 0, 1, 1, 1, 0, 1, 1, 1, 1, 1, 1, 1, 1, 1, 0, 1, 1, 1, 0, 1, 1, 1, 1, 1, 1, 1, 1, 1, 1, 1, 1, 1, 1, 1, 1, 1, 1, 1, 1, 1, 1, 1, 1, 1, 1, 1, 1, 1, 1, 1, 1, 1, 1, 1, 1, 1, 1, 1, 1, 1, 1, 1, 1, 1, 1, 1, 1, 1, 0, 1, 1, 1, 0, 1, 1, 1, 1, 1, 1, 1, 1, 1, 0, 1, 1, 1, 0, 1, 1, 1, 1, 1, 1, 1, 1, 1, 1, 1, 1, 1, 1, 1, 1, 1, 1, 1, 1, 1, 1, 1, 1, 1, 1, 1, 1, 1, 1, 1, 1, 1, 1, 1, 1, 1, 1, 1, 1, 1, 1, 1, 1, 1, 1, 1, 1, 1, 0, 1, 1, 1, 0, 1, 1, 1, 1, 1, 1, 1, 1, 1, 1, 1, 1, 1, 1, 0, 1, 1, 1, 1, 1, 1, 1, 1, 1, 1, 1, 1, 1, 1, 1, 1, 1, 1, 1, 1, 1, 1, 1, 1, 1, 1, 1, 1, 1, 1, 1, 0, 1, 1, 1, 1, 1, 1, 1, 1, 1, 1, 1, 1, 1, 1, 1, 1, 0, 1, 1, 1, 0, 1, 1, 1, 1, 1, 1, 1, 1, 1, 1, 1, 1, 1, 1, 1, 1, 1, 1, 1, 1, 1, 1, 1, 1, 1, 1, 1, 1, 1, 1, 1, 1, 1, 1, 1, 1, 1, 1, 1, 1, 1, 1, 1, 1, 1, 1, 1, 0, 1, 1, 1, 0, 1, 1, 1, 1, 1, 1, 1, 1, 1, 1, 0, 1, 1, 1, 0, 1, 1, 1, 1, 1, 1, 1, 1, 1, 1, 1, 1, 1, 1, 1, 1, 1, 1, 1, 1, 1, 1, 1, 1, 1, 1, 1, 1, 1, 1, 1, 1, 1, 1, 1, 1, 1, 1, 1, 1, 1, 1, 1, 1, 1, 1, 1, 1, 1, 0, 1, 1, 1, 0, 1, 1, 1, 1, 1, 1, 1, 1, 1, 0, 1, 1, 1, 0, 1, 1, 1, 1, 1, 1, 1, 1, 1, 1, 1, 1, 1, 1, 1, 1, 1, 1, 1, 1, 1, 1, 1, 1, 1, 1, 1, 1, 1, 1, 1, 1, 1, 1, 1, 1, 1, 1, 1, 1, 1, 1, 1, 1, 1, 1, 1, 1, 1, 0, 1, 1, 1, 0, 1, 1, 1, 1, 1, 1, 1, 1, 1, 1, 0, 1, 1, 1, 1, 1, 1, 1, 1, 1, 1, 1, 1, 1, 1, 1, 1, 1, 1, 1, 1, 1, 1, 1, 1, 1, 1, 1, 1, 1, 1, 1, 0, 1, 1, 1, 1, 1, 1, 1, 1, 1, 1, 1, 1, 1, 1, 1, 1, 0, 1, 1, 1, 0, 1, 1, 1, 1, 1, 1, 1, 1, 1, 1, 1, 1, 1, 1, 1, 0, 1, 1, 1, 1, 1, 1, 1, 1, 1, 1, 1, 1, 1, 1, 1, 1, 1, 1, 1, 1, 1, 1, 1, 1, 1, 1, 1, 1, 1, 1, 1, 0, 1, 1, 1, 1, 1, 1, 1, 1, 1, 1, 1, 1, 1, 1, 1, 0, 1, 1, 1, 0, 1, 1, 1, 1, 1, 1, 1, 1, 1, 1, 1, 1, 1, 1, 1, 1, 1, 1, 1, 1, 1, 1, 1, 1, 1, 1, 1, 1, 1, 1, 1, 1, 1, 1, 1, 1, 1, 1, 1, 1, 1, 1, 1, 1, 1, 1, 1, 1, 0, 1, 1, 1, 0, 1, 1, 1, 1, 1, 1, 1, 1, 1, 0, 1, 1, 1, 0, 1, 1, 1, 1, 1, 1, 1, 1, 1, 1, 1, 1, 1, 1, 1, 1, 1, 1, 1, 1, 1, 1, 1, 1, 1, 1, 1, 1, 1, 1, 1, 1, 1, 1, 1, 1, 1, 1, 1, 1, 1, 1, 1, 1, 1, 1, 1, 1, 1, 0, 1, 1, 1, 0, 1, 1, 1, 1, 1, 1, 1, 1, 1, 0, 1, 1, 1, 0, 1, 1, 1, 1, 1, 1, 1, 1, 1, 1, 1, 1, 1, 1, 1, 1, 1, 1, 1, 1, 1, 1, 1, 1, 1, 1, 1, 1, 1, 1, 1, 1, 1, 1, 1, 1, 1, 1, 1, 1, 1, 1, 1, 1, 1, 1, 1, 1, 1, 0, 1, 1, 1, 0, 1, 1, 1, 1, 1, 1, 1, 1, 1, 1, 1, 1, 1, 0, 1, 1, 1, 1, 1, 1, 1, 1, 1, 1, 1, 1, 1, 1, 1, 1, 1, 1, 1, 1, 1, 1, 1, 1, 1, 1, 1, 1, 1, 1, 1, 0, 1, 1, 1, 1, 1, 1, 1, 1, 1, 1, 1, 1, 1, 1, 1, 1, 1, 0, 1, 1, 1, 0, 1, 1, 1, 1, 1, 1, 1, 1, 1, 1, 1, 1, 1, 1, 1, 0, 1, 1, 1, 1, 1, 1, 1, 1, 1, 1, 1, 1, 1, 1, 1, 1, 1, 1, 1, 1, 1, 1, 1, 1, 1, 1, 1, 1, 1, 1, 1, 0, 1, 1, 1, 1, 1, 1, 1, 1, 1, 1, 1, 1, 1, 1, 1, 0, 1, 1, 1, 0, 1, 1, 1, 1, 1, 1, 1, 1, 1, 1, 1, 1, 1, 1, 1, 1, 1, 1, 1, 1, 1, 1, 1, 1, 1, 1, 1, 1, 1, 1, 1, 1, 1, 1, 1, 1, 1, 1, 1, 1, 1, 1, 1, 1, 1, 1, 1, 1, 0, 1, 1, 1, 0, 1, 1, 1, 1, 1, 1, 1, 1, 1, 1, 0, 1, 1, 1, 0, 1, 1, 1, 1, 1, 1, 1, 1, 1, 1, 1, 1, 1, 1, 1, 1, 1, 1, 1, 1, 1, 1, 1, 1, 1, 1, 1, 1, 1, 1, 1, 1, 1, 1, 1, 1, 1, 1, 1, 1, 1, 1, 1, 1, 1, 1, 1, 1, 1, 0, 1, 1, 1, 0, 1, 1, 1, 1, 1, 1, 1, 1, 0, 1, 1, 1, 0, 1, 1, 1, 1, 1, 1, 1, 1, 1, 1, 1, 1, 1, 1, 1, 1, 1, 1, 1, 1, 1, 1, 1, 1, 1, 1, 1, 1, 1, 1, 1, 1, 1, 1, 1, 1, 1, 1, 1, 1, 1, 1, 1, 1, 1, 1, 1, 1, 1, 0, 1, 1, 1, 0, 1, 1, 1, 1, 1, 1, 1, 1, 1, 0, 1, 1, 1, 0, 1, 1, 1, 1, 1, 1, 1, 1, 1, 1, 1, 1, 1, 1, 1, 1, 1, 1, 1, 1, 1, 1, 1, 1, 1, 1, 1, 1, 1, 1, 1, 1, 1, 1, 1, 1, 1, 1, 1, 1, 1, 1, 1, 1, 1, 1, 1, 1, 1, 0, 1, 1, 1, 0, 1, 1, 1, 1, 1, 1, 1, 1, 1, 1, 1, 1, 1, 1, 0, 1, 1, 1, 1, 1, 1, 1, 1, 1, 1, 1, 1, 1, 1, 1, 1, 1, 1, 1, 1, 1, 1, 1, 1, 1, 1, 1, 1, 1, 1, 1, 0, 1, 1, 1, 1, 1, 1, 1, 1, 1, 1, 1, 1, 1, 1, 1, 1, 0, 1, 1, 1, 0, 1, 1, 1, 1, 1, 1, 1, 1, 1, 1, 1, 1, 1, 1, 1, 1, 1, 1, 1, 1, 1, 1, 1, 1, 1, 1, 1, 1, 1, 1, 1, 1, 1, 1, 1, 1, 1, 1, 1, 1, 1, 1, 1, 1, 1, 1, 1, 1, 0, 1, 1, 1, 0, 1, 1, 1, 1, 1, 1, 1, 1, 1, 1, 0, 1, 1, 1, 0, 1, 1, 1, 1, 1, 1, 1, 1, 1, 1, 1, 1, 1, 1, 1, 1, 1, 1, 1, 1, 1, 1, 1, 1, 1, 1, 1, 1, 1, 1, 1, 1, 1, 1, 1, 1, 1, 1, 1, 1, 1, 1, 1, 1, 1, 1, 1, 1, 1, 0, 1, 1, 1, 0, 1, 1, 1, 1, 1])
me_pincurve.materials.append(mat_mat_red_bar)
me_pincurve.materials.append(mat_mat_white)
me_pincurve.use_remesh_preserve_volume = False
me_pincurve.use_remesh_preserve_attributes = False
me_pincurve.use_mirror_vertex_groups = False
me_pincurve.auto_texspace = False
me_pincurve.update()

# ---- objects
ob_bowlingpin = bpy.data.objects.new('BowlingPin', me_pincurve)

# ---- transforms, parenting, visibility, modifiers, constraints
ob_bowlingpin.location = (0.606, 1.112, 1.879)
ob_bowlingpin.lineart.crease_threshold = 0.0

# ---- collection membership
col_collection_1.objects.link(ob_bowlingpin)

# ---- scene / render settings (as saved in the file)
scene.frame_start = 1; scene.frame_end = 250; scene.frame_set(1)
scene.render.engine = 'BLENDER_EEVEE_NEXT'
scene.render.resolution_percentage = 50
scene.render.dither_intensity = 0.0
scene.cycles.use_denoising = False
scene.cycles.samples = 128
scene.cycles.sampling_pattern = 'TABULATED_SOBOL'
scene.cycles.use_adaptive_sampling = False
scene.cycles.use_light_tree = False
scene.cycles.blur_glossy = 0.0
scene.cycles.sample_clamp_indirect = 0.0
scene.view_settings.view_transform = 'Standard'
bpy.context.view_layer.update()

# ---- added for rendering (the .blend has no active camera and no usable light): camera, sun
cam_auto = bpy.data.cameras.new('AutoCamera')
cam_auto.lens = 50.0
cam_auto.sensor_width = 36.0
cam_auto.clip_end = 1000.0
ob_auto_camera = bpy.data.objects.new('AutoCamera', cam_auto)
scene.collection.objects.link(ob_auto_camera)
ob_auto_camera.location = (3.90217, -4.69571, 3.09284)
ob_auto_camera.rotation_euler = (1.09748, -7.21219e-08, 0.694738)
scene.camera = ob_auto_camera
light_auto_sun = bpy.data.lights.new('AutoSun', 'SUN')
light_auto_sun.energy = 3.0
light_auto_sun.angle = 0.0523599
ob_auto_sun = bpy.data.objects.new('AutoSun', light_auto_sun)
scene.collection.objects.link(ob_auto_sun)
ob_auto_sun.rotation_euler = (0.872665, 0.174533, 0.523599)
bpy.context.view_layer.update()
